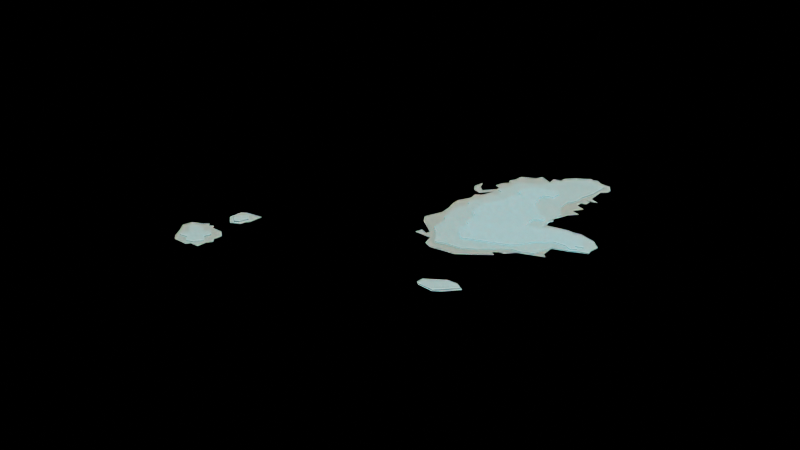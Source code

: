 # Source: glacier15k.blend  (saved by Blender 3.6.11; exported with 4.5.12 LTS)
import bpy
from mathutils import Matrix  # noqa: F401  (used for matrix-valued properties, if any)

bpy.ops.wm.read_factory_settings(use_empty=True)
scene = bpy.context.scene
scene.name = 'Scene'

# ---- collections
col_15k = bpy.data.collections.new('15k'); scene.collection.children.link(col_15k)

# ---- materials (node trees are filled in below, after node groups)
mat_material_002 = bpy.data.materials.new('Material.002')
mat_material_002.use_raytrace_refraction = True
mat_material_002.use_screen_refraction = True
mat_material_002.use_sss_translucency = True
mat_material_002.refraction_depth = 8.6
mat_material_002.thickness_mode = 'SLAB'
mat_material_002.use_thickness_from_shadow = True
mat_material_002.preview_render_type = 'CUBE'

# ---- material node trees
mat_material_002.use_nodes = True; mat_material_002.node_tree.nodes.clear()
_N = mat_material_002.node_tree.nodes; _L = mat_material_002.node_tree.links
n0 = _N.new('ShaderNodeOutputMaterial'); n0.name = 'Material Output'; n0.location = (637, 819)
n1 = _N.new('ShaderNodeBsdfTransparent'); n1.name = 'Transparent BSDF'; n1.location = (55, 822)
n1.inputs[0].default_value = (0.451, 0.8889, 1.0, 1.0)
n2 = _N.new('ShaderNodeMixShader'); n2.name = 'Mix Shader'; n2.location = (296, 801)
n2.inputs[0].default_value = 0.3167
n3 = _N.new('ShaderNodeMixShader'); n3.name = 'Mix Shader.001'; n3.location = (462, 924)
n3.inputs[0].default_value = 1.0
n4 = _N.new('ShaderNodeHueSaturation'); n4.name = 'Hue/Saturation/Value'; n4.location = (168, 1089)
n4.inputs[4].default_value = (0.6066, 0.8, 0.6698, 1.0)
n5 = _N.new('ShaderNodeBsdfPrincipled'); n5.name = 'Principled BSDF'; n5.location = (-30, 663)
n5.distribution = 'GGX'
n5.subsurface_method = 'BURLEY'
n5.inputs[2].default_value = 0.2909
n5.inputs[3].default_value = 4.3
n5.inputs[4].default_value = 0.7
n5.inputs[8].default_value = 1.0
n5.inputs[10].default_value = 1.0
n5.inputs[13].default_value = 0.0
n5.inputs[20].default_value = 0.0
n5.inputs[27].default_value = (0.6247, 1.0, 0.9905, 1.0)
n5.inputs[28].default_value = 0.7
n6 = _N.new('ShaderNodeValue'); n6.name = 'Value'; n6.location = (637, 659)
n6.outputs[0].default_value = 8.6
_L.new(n5.outputs[0], n2.inputs[2])
_L.new(n1.outputs[0], n2.inputs[1])
_L.new(n2.outputs[0], n3.inputs[2])
_L.new(n3.outputs[0], n0.inputs[0])
_L.new(n4.outputs[0], n3.inputs[1])
_L.new(n6.outputs[0], n0.inputs[3])
n0.is_active_output = True

# ---- world
world_world = bpy.data.worlds.new('World'); scene.world = world_world
world_world.use_nodes = True; world_world.node_tree.nodes.clear()
_N = world_world.node_tree.nodes; _L = world_world.node_tree.links
n0 = _N.new('ShaderNodeOutputWorld'); n0.name = 'World Output'; n0.location = (300, 300)
n1 = _N.new('ShaderNodeBackground'); n1.name = 'Background'; n1.location = (10, 300)
n2 = _N.new('ShaderNodeTexSky'); n2.name = 'Sky Texture'; n2.location = (-202, 281)
n2.sun_direction = (-0.6385, 0.1615, 0.7525)
n2.turbidity = 10.0
n2.sun_intensity = 0.5
n2.air_density = 10.0
n2.dust_density = 10.0
n2.ozone_density = 10.0
_L.new(n1.outputs[0], n0.inputs[0])
_L.new(n2.outputs[0], n1.inputs[0])
n0.is_active_output = True
world_world.color = (0.05088, 0.05088, 0.05088)
world_world.use_sun_shadow = False
world_world.sun_shadow_jitter_overblur = 0.0

# ---- meshes
me_plane_044 = bpy.data.meshes.new('Plane.044')
me_plane_044.from_pydata([(0.009314, 0.00534, -0.06432), (0.00796, 0.005708, -0.06432), (0.007351, 0.005583, -0.06432), (0.007097, 0.005731, -0.06432), (0.006771, 0.005704, -0.06432), (0.006857, 0.005431, -0.06432), (0.005518, 0.005404, -0.06432), (0.004954, 0.005418, -0.06432), (0.003757, 0.006051, -0.06432), (0.00926, 0.005629, -0.06432), (0.009643, 0.006227, -0.06432), (0.0104, 0.006011, -0.06432), (0.01097, 0.005878, -0.06432), (0.01134, 0.005834, -0.06432), (0.01191, 0.006427, -0.06432), (0.01178, 0.0071, -0.06432), (0.01149, 0.00743, -0.06432), (0.01059, 0.008208, -0.06432), (0.009795, 0.008562, -0.06432), (0.00957, 0.008671, -0.06432), (0.00969, 0.009041, -0.06432), (0.009948, 0.009157, -0.06432), (0.009852, 0.009495, -0.06432), (0.01019, 0.009535, -0.06432), (0.0107, 0.009899, -0.06432), (0.01129, 0.01002, -0.06432), (0.01099, 0.01042, -0.06432), (0.01158, 0.01065, -0.06432), (0.0113, 0.01107, -0.06432), (0.01151, 0.01135, -0.06432), (0.01178, 0.01125, -0.06432), (0.012, 0.01155, -0.06432), (0.01174, 0.01174, -0.06432), (0.01239, 0.01145, -0.06432), (0.01212, 0.0119, -0.06432), (0.01266, 0.01271, -0.06432), (0.01304, 0.01275, -0.06432), (0.01322, 0.01294, -0.06432), (0.01325, 0.01348, -0.06432), (0.0128, 0.01386, -0.06432), (0.01268, 0.01422, -0.06432), (0.0124, 0.01429, -0.06432), (0.01234, 0.01445, -0.06432), (0.01199, 0.01442, -0.06432), (0.0115, 0.01448, -0.06432), (0.01086, 0.01439, -0.06432), (0.01067, 0.01411, -0.06432), (0.01028, 0.0143, -0.06432), (0.01004, 0.01387, -0.06432), (0.009668, 0.01456, -0.06432), (0.009295, 0.01434, -0.06432), (0.008499, 0.01451, -0.06432), (0.0082, 0.01415, -0.06432), (0.00786, 0.014, -0.06432), (0.007819, 0.01369, -0.06432), (0.007447, 0.0136, -0.06432), (0.007093, 0.01333, -0.06432), (0.007258, 0.01303, -0.06432), (0.007115, 0.01281, -0.06432), (0.006356, 0.01266, -0.06432), (0.00626, 0.01308, -0.06432), (0.006391, 0.01359, -0.06432), (0.005945, 0.0132, -0.06432), (0.005915, 0.01274, -0.06432), (0.006183, 0.01235, -0.06432), (0.007004, 0.01253, -0.06432), (0.006695, 0.01232, -0.06432), (0.006346, 0.01208, -0.06432), (0.005948, 0.01209, -0.06432), (0.005764, 0.01171, -0.06432), (0.00547, 0.01154, -0.06432), (0.005068, 0.01136, -0.06432), (0.004773, 0.01091, -0.06432), (0.004607, 0.01047, -0.06432), (0.004286, 0.009907, -0.06432), (0.003854, 0.009633, -0.06432), (0.003391, 0.009343, -0.06432), (0.003349, 0.008819, -0.06432), (0.003555, 0.008189, -0.06432), (0.003704, 0.00764, -0.06432), (0.003518, 0.00749, -0.06432), (0.003296, 0.007864, -0.06432), (0.002981, 0.007618, -0.06432), (0.003179, 0.007472, -0.06432), (0.00374, 0.007039, -0.06432), (0.003529, 0.006468, -0.06432), (0.003286, 0.002638, -0.06432), (0.003528, 0.002929, -0.06432), (0.003874, 0.002838, -0.06432), (0.004663, 0.002863, -0.06432), (0.005135, 0.00257, -0.06432), (0.005362, 0.002017, -0.06432), (0.004472, 0.001819, -0.06432), (0.003993, 0.001842, -0.06432), (0.003355, 0.002395, -0.06432), (-0.006706, 0.00704, -0.06432), (-0.006579, 0.006564, -0.06432), (-0.006912, 0.006216, -0.06432), (-0.006894, 0.005955, -0.06432), (-0.007238, 0.005826, -0.06432), (-0.007546, 0.00546, -0.06432), (-0.007951, 0.00574, -0.06432), (-0.008194, 0.00567, -0.06432), (-0.008838, 0.006145, -0.06432), (-0.007214, 0.007414, -0.06432), (-0.007207, 0.007658, -0.06432), (-0.007472, 0.007662, -0.06432), (-0.007474, 0.007893, -0.06432), (-0.007809, 0.007853, -0.06432), (-0.008367, 0.007977, -0.06432), (-0.008796, 0.007681, -0.06432), (-0.00881, 0.007195, -0.06432), (-0.008903, 0.006498, -0.06432), (-0.006615, 0.008694, -0.06432), (-0.006121, 0.009209, -0.06432), (-0.0058, 0.009203, -0.06432), (-0.004962, 0.008757, -0.06432), (-0.005468, 0.008174, -0.06432), (-0.005705, 0.008138, -0.06432), (-0.005907, 0.007943, -0.06432), (-0.006471, 0.008033, -0.06432), (0.009314, 0.00534, -0.1286), (0.00796, 0.005708, -0.1286), (0.007351, 0.005583, -0.1286), (0.007097, 0.005731, -0.1286), (0.006771, 0.005704, -0.1286), (0.006857, 0.005431, -0.1286), (0.005518, 0.005404, -0.1286), (0.004954, 0.005418, -0.1286), (0.003757, 0.006051, -0.1286), (0.00926, 0.005629, -0.1286), (0.009643, 0.006227, -0.1286), (0.0104, 0.006011, -0.1286), (0.01097, 0.005878, -0.1286), (0.01134, 0.005834, -0.1286), (0.01191, 0.006427, -0.1286), (0.01178, 0.0071, -0.1286), (0.01149, 0.00743, -0.1286), (0.01059, 0.008208, -0.1286), (0.009795, 0.008562, -0.1286), (0.00957, 0.008671, -0.1286), (0.00969, 0.009041, -0.1286), (0.009948, 0.009157, -0.1286), (0.009852, 0.009495, -0.1286), (0.01019, 0.009535, -0.1286), (0.0107, 0.009899, -0.1286), (0.01129, 0.01002, -0.1286), (0.01099, 0.01042, -0.1286), (0.01158, 0.01065, -0.1286), (0.0113, 0.01107, -0.1286), (0.01151, 0.01135, -0.1286), (0.01178, 0.01125, -0.1286), (0.012, 0.01155, -0.1286), (0.01174, 0.01174, -0.1286), (0.01239, 0.01145, -0.1286), (0.01212, 0.0119, -0.1286), (0.01266, 0.01271, -0.1286), (0.01304, 0.01275, -0.1286), (0.01322, 0.01294, -0.1286), (0.01325, 0.01348, -0.1286), (0.0128, 0.01386, -0.1286), (0.01268, 0.01422, -0.1286), (0.0124, 0.01429, -0.1286), (0.01234, 0.01445, -0.1286), (0.01199, 0.01442, -0.1286), (0.0115, 0.01448, -0.1286), (0.01086, 0.01439, -0.1286), (0.01067, 0.01411, -0.1286), (0.01028, 0.0143, -0.1286), (0.01004, 0.01387, -0.1286), (0.009668, 0.01456, -0.1286), (0.009295, 0.01434, -0.1286), (0.008499, 0.01451, -0.1286), (0.0082, 0.01415, -0.1286), (0.00786, 0.014, -0.1286), (0.007819, 0.01369, -0.1286), (0.007447, 0.0136, -0.1286), (0.007093, 0.01333, -0.1286), (0.007258, 0.01303, -0.1286), (0.007115, 0.01281, -0.1286), (0.006356, 0.01266, -0.1286), (0.00626, 0.01308, -0.1286), (0.006391, 0.01359, -0.1286), (0.005945, 0.0132, -0.1286), (0.005915, 0.01274, -0.1286), (0.006183, 0.01235, -0.1286), (0.007004, 0.01253, -0.1286), (0.006695, 0.01232, -0.1286), (0.006346, 0.01208, -0.1286), (0.005948, 0.01209, -0.1286), (0.005764, 0.01171, -0.1286), (0.00547, 0.01154, -0.1286), (0.005068, 0.01136, -0.1286), (0.004773, 0.01091, -0.1286), (0.004607, 0.01047, -0.1286), (0.004286, 0.009907, -0.1286), (0.003854, 0.009633, -0.1286), (0.003391, 0.009343, -0.1286), (0.003349, 0.008819, -0.1286), (0.003555, 0.008189, -0.1286), (0.003704, 0.00764, -0.1286), (0.003518, 0.00749, -0.1286), (0.003296, 0.007864, -0.1286), (0.002981, 0.007618, -0.1286), (0.003179, 0.007472, -0.1286), (0.00374, 0.007039, -0.1286), (0.003529, 0.006468, -0.1286), (0.003286, 0.002638, -0.1286), (0.003528, 0.002929, -0.1286), (0.003874, 0.002838, -0.1286), (0.004663, 0.002863, -0.1286), (0.005135, 0.00257, -0.1286), (0.005362, 0.002017, -0.1286), (0.004472, 0.001819, -0.1286), (0.003993, 0.001842, -0.1286), (0.003355, 0.002395, -0.1286), (-0.006706, 0.00704, -0.1286), (-0.006579, 0.006564, -0.1286), (-0.006912, 0.006216, -0.1286), (-0.006894, 0.005955, -0.1286), (-0.007238, 0.005826, -0.1286), (-0.007546, 0.00546, -0.1286), (-0.007951, 0.00574, -0.1286), (-0.008194, 0.00567, -0.1286), (-0.008838, 0.006145, -0.1286), (-0.007214, 0.007414, -0.1286), (-0.007207, 0.007658, -0.1286), (-0.007472, 0.007662, -0.1286), (-0.007474, 0.007893, -0.1286), (-0.007809, 0.007853, -0.1286), (-0.008367, 0.007977, -0.1286), (-0.008796, 0.007681, -0.1286), (-0.00881, 0.007195, -0.1286), (-0.008903, 0.006498, -0.1286), (-0.006615, 0.008694, -0.1286), (-0.006121, 0.009209, -0.1286), (-0.0058, 0.009203, -0.1286), (-0.004962, 0.008757, -0.1286), (-0.005468, 0.008174, -0.1286), (-0.005705, 0.008138, -0.1286), (-0.005907, 0.007943, -0.1286), (-0.006471, 0.008033, -0.1286)], [], [(6, 84, 7), (9, 1, 0), (4, 84, 6), (7, 84, 8), (1, 3, 2), (57, 48, 54), (4, 6, 5), (8, 84, 85), (83, 81, 82), (4, 79, 84), (84, 80, 83), (3, 74, 4), (84, 79, 80), (83, 80, 81), (10, 1, 9), (1, 19, 3), (4, 74, 79), (12, 16, 11), (11, 17, 10), (12, 15, 16), (10, 19, 1), (3, 19, 74), (78, 75, 77), (77, 75, 76), (79, 74, 78), (13, 14, 12), (15, 12, 14), (17, 11, 16), (18, 10, 17), (78, 74, 75), (19, 10, 18), (73, 70, 72), (72, 70, 71), (74, 19, 73), (69, 67, 68), (73, 69, 70), (20, 69, 19), (19, 69, 73), (22, 20, 21), (24, 22, 23), (26, 24, 25), (28, 26, 27), (31, 32, 30), (30, 32, 29), (28, 65, 26), (26, 22, 24), (26, 65, 22), (32, 48, 29), (29, 48, 28), (34, 32, 33), (37, 35, 36), (35, 32, 34), (22, 67, 20), (69, 20, 67), (67, 22, 66), (66, 22, 65), (65, 59, 64), (64, 59, 63), (63, 60, 62), (62, 60, 61), (63, 59, 60), (28, 57, 65), (65, 58, 59), (57, 55, 56), (65, 57, 58), (35, 46, 32), (28, 48, 57), (38, 35, 37), (41, 39, 40), (39, 35, 38), (57, 54, 55), (54, 52, 53), (52, 50, 51), (50, 48, 49), (48, 46, 47), (46, 44, 45), (43, 41, 42), (46, 35, 44), (44, 35, 43), (52, 54, 50), (50, 54, 48), (48, 32, 46), (43, 39, 41), (39, 43, 35), (86, 88, 87), (89, 92, 90), (93, 88, 94), (94, 88, 86), (89, 88, 92), (90, 92, 91), (92, 88, 93), (108, 106, 107), (106, 104, 105), (97, 99, 98), (106, 111, 104), (104, 97, 95), (112, 101, 111), (95, 97, 96), (104, 101, 97), (97, 101, 99), (99, 101, 100), (101, 103, 102), (108, 111, 106), (104, 111, 101), (110, 111, 109), (109, 111, 108), (103, 101, 112), (115, 118, 117), (113, 118, 114), (118, 120, 119), (114, 118, 115), (120, 118, 113), (115, 117, 116), (127, 128, 205), (130, 121, 122), (125, 127, 205), (128, 129, 205), (122, 123, 124), (178, 175, 169), (125, 126, 127), (129, 206, 205), (204, 203, 202), (125, 205, 200), (205, 204, 201), (124, 125, 195), (205, 201, 200), (204, 202, 201), (131, 130, 122), (122, 124, 140), (125, 200, 195), (133, 132, 137), (132, 131, 138), (133, 137, 136), (131, 122, 140), (124, 195, 140), (199, 198, 196), (198, 197, 196), (200, 199, 195), (134, 133, 135), (136, 135, 133), (138, 137, 132), (139, 138, 131), (199, 196, 195), (140, 139, 131), (194, 193, 191), (193, 192, 191), (195, 194, 140), (190, 189, 188), (194, 191, 190), (141, 140, 190), (140, 194, 190), (143, 142, 141), (145, 144, 143), (147, 146, 145), (149, 148, 147), (152, 151, 153), (151, 150, 153), (149, 147, 186), (147, 145, 143), (147, 143, 186), (153, 150, 169), (150, 149, 169), (155, 154, 153), (158, 157, 156), (156, 155, 153), (143, 141, 188), (190, 188, 141), (188, 187, 143), (187, 186, 143), (186, 185, 180), (185, 184, 180), (184, 183, 181), (183, 182, 181), (184, 181, 180), (149, 186, 178), (186, 180, 179), (178, 177, 176), (186, 179, 178), (156, 153, 167), (149, 178, 169), (159, 158, 156), (162, 161, 160), (160, 159, 156), (178, 176, 175), (175, 174, 173), (173, 172, 171), (171, 170, 169), (169, 168, 167), (167, 166, 165), (164, 163, 162), (167, 165, 156), (165, 164, 156), (173, 171, 175), (171, 169, 175), (169, 167, 153), (164, 162, 160), (160, 156, 164), (207, 208, 209), (210, 211, 213), (214, 215, 209), (215, 207, 209), (210, 213, 209), (211, 212, 213), (213, 214, 209), (229, 228, 227), (227, 226, 225), (218, 219, 220), (227, 225, 232), (225, 216, 218), (233, 232, 222), (216, 217, 218), (225, 218, 222), (218, 220, 222), (220, 221, 222), (222, 223, 224), (229, 227, 232), (225, 222, 232), (231, 230, 232), (230, 229, 232), (224, 233, 222), (236, 238, 239), (234, 235, 239), (239, 240, 241), (235, 236, 239), (241, 234, 239), (236, 237, 238), (79, 78, 199, 200), (86, 87, 208, 207), (28, 27, 148, 149), (80, 79, 200, 201), (29, 28, 149, 150), (81, 80, 201, 202), (88, 89, 210, 209), (30, 29, 150, 151), (82, 81, 202, 203), (106, 105, 226, 227), (31, 30, 151, 152), (83, 82, 203, 204), (105, 104, 225, 226), (32, 31, 152, 153), (84, 83, 204, 205), (96, 97, 218, 217), (33, 32, 153, 154), (85, 84, 205, 206), (97, 98, 219, 218), (34, 33, 154, 155), (8, 85, 206, 129), (101, 102, 223, 222), (35, 34, 155, 156), (102, 103, 224, 223), (36, 35, 156, 157), (110, 109, 230, 231), (37, 36, 157, 158), (107, 106, 227, 228), (38, 37, 158, 159), (104, 95, 216, 225), (39, 38, 159, 160), (100, 101, 222, 221), (40, 39, 160, 161), (109, 108, 229, 230), (41, 40, 161, 162), (98, 99, 220, 219), (42, 41, 162, 163), (108, 107, 228, 229), (43, 42, 163, 164), (99, 100, 221, 220), (44, 43, 164, 165), (95, 96, 217, 216), (45, 44, 165, 166), (111, 110, 231, 232), (46, 45, 166, 167), (112, 111, 232, 233), (47, 46, 167, 168), (103, 112, 233, 224), (48, 47, 168, 169), (49, 48, 169, 170), (50, 49, 170, 171), (51, 50, 171, 172), (52, 51, 172, 173), (11, 10, 131, 132), (53, 52, 173, 174), (10, 9, 130, 131), (54, 53, 174, 175), (1, 2, 123, 122), (55, 54, 175, 176), (2, 3, 124, 123), (56, 55, 176, 177), (6, 7, 128, 127), (57, 56, 177, 178), (7, 8, 129, 128), (58, 57, 178, 179), (15, 14, 135, 136), (59, 58, 179, 180), (12, 11, 132, 133), (60, 59, 180, 181), (9, 0, 121, 130), (61, 60, 181, 182), (5, 6, 127, 126), (62, 61, 182, 183), (14, 13, 134, 135), (63, 62, 183, 184), (3, 4, 125, 124), (64, 63, 184, 185), (13, 12, 133, 134), (65, 64, 185, 186), (4, 5, 126, 125), (113, 114, 235, 234), (66, 65, 186, 187), (0, 1, 122, 121), (114, 115, 236, 235), (67, 66, 187, 188), (16, 15, 136, 137), (118, 119, 240, 239), (68, 67, 188, 189), (17, 16, 137, 138), (119, 120, 241, 240), (69, 68, 189, 190), (89, 90, 211, 210), (18, 17, 138, 139), (70, 69, 190, 191), (19, 18, 139, 140), (71, 70, 191, 192), (92, 93, 214, 213), (20, 19, 140, 141), (117, 118, 239, 238), (72, 71, 192, 193), (93, 94, 215, 214), (21, 20, 141, 142), (115, 116, 237, 236), (73, 72, 193, 194), (94, 86, 207, 215), (22, 21, 142, 143), (74, 73, 194, 195), (87, 88, 209, 208), (23, 22, 143, 144), (116, 117, 238, 237), (75, 74, 195, 196), (24, 23, 144, 145), (120, 113, 234, 241), (76, 75, 196, 197), (91, 92, 213, 212), (25, 24, 145, 146), (77, 76, 197, 198), (26, 25, 146, 147), (78, 77, 198, 199), (90, 91, 212, 211), (27, 26, 147, 148)])
_uv = me_plane_044.uv_layers.new(name='UVMap')
_uv.uv.foreach_set('vector', [0.0, 0.0, 0.0, 0.0, 0.0, 0.0, 0.0, 0.0, 0.0, 0.0, 0.0, 0.0, 0.0, 0.0, 0.0, 0.0, 0.0, 0.0, 0.0, 0.0, 0.0, 0.0, 0.0, 0.0, 0.0, 0.0, 0.0, 0.0, 0.0, 0.0, 0.0, 0.0, 0.0, 0.0, 0.0, 0.0, 0.0, 0.0, 0.0, 0.0, 0.0, 0.0, 0.0, 0.0, 0.0, 0.0, 0.0, 0.0, 0.0, 0.0, 0.0, 0.0, 0.0, 0.0, 0.0, 0.0, 0.0, 0.0, 0.0, 0.0, 0.0, 0.0, 0.0, 0.0, 0.0, 0.0, 0.0, 0.0, 0.0, 0.0, 0.0, 0.0, 0.0, 0.0, 0.0, 0.0, 0.0, 0.0, 0.0, 0.0, 0.0, 0.0, 0.0, 0.0, 0.0, 0.0, 0.0, 0.0, 0.0, 0.0, 0.0, 0.0, 0.0, 0.0, 0.0, 0.0, 0.0, 0.0, 0.0, 0.0, 0.0, 0.0, 0.0, 0.0, 0.0, 0.0, 0.0, 0.0, 0.0, 0.0, 0.0, 0.0, 0.0, 0.0, 0.0, 0.0, 0.0, 0.0, 0.0, 0.0, 0.0, 0.0, 0.0, 0.0, 0.0, 0.0, 0.0, 0.0, 0.0, 0.0, 0.0, 0.0, 0.0, 0.0, 0.0, 0.0, 0.0, 0.0, 0.0, 0.0, 0.0, 0.0, 0.0, 0.0, 0.0, 0.0, 0.0, 0.0, 0.0, 0.0, 0.0, 0.0, 0.0, 0.0, 0.0, 0.0, 0.0, 0.0, 0.0, 0.0, 0.0, 0.0, 0.0, 0.0, 0.0, 0.0, 0.0, 0.0, 0.0, 0.0, 0.0, 0.0, 0.0, 0.0, 0.0, 0.0, 0.0, 0.0, 0.0, 0.0, 0.0, 0.0, 0.0, 0.0, 0.0, 0.0, 0.0, 0.0, 0.0, 0.0, 0.0, 0.0, 0.0, 0.0, 0.0, 0.0, 0.0, 0.0, 0.0, 0.0, 0.0, 0.0, 0.0, 0.0, 0.0, 0.0, 0.0, 0.0, 0.0, 0.0, 0.0, 0.0, 0.0, 0.0, 0.0, 0.0, 0.0, 0.0, 0.0, 0.0, 0.0, 0.0, 0.0, 0.0, 0.0, 0.0, 0.0, 0.0, 0.0, 0.0, 0.0, 0.0, 0.0, 0.0, 0.0, 0.0, 0.0, 0.0, 0.0, 0.0, 0.0, 0.0, 0.0, 0.0, 0.0, 0.0, 0.0, 0.0, 0.0, 0.0, 0.0, 0.0, 0.0, 0.0, 0.0, 0.0, 0.0, 0.0, 0.0, 0.0, 0.0, 0.0, 0.0, 0.0, 0.0, 0.0, 0.0, 0.0, 0.0, 0.0, 0.0, 0.0, 0.0, 0.0, 0.0, 0.0, 0.0, 0.0, 0.0, 0.0, 0.0, 0.0, 0.0, 0.0, 0.0, 0.0, 0.0, 0.0, 0.0, 0.0, 0.0, 0.0, 0.0, 0.0, 0.0, 0.0, 0.0, 0.0, 0.0, 0.0, 0.0, 0.0, 0.0, 0.0, 0.0, 0.0, 0.0, 0.0, 0.0, 0.0, 0.0, 0.0, 0.0, 0.0, 0.0, 0.0, 0.0, 0.0, 0.0, 0.0, 0.0, 0.0, 0.0, 0.0, 0.0, 0.0, 0.0, 0.0, 0.0, 0.0, 0.0, 0.0, 0.0, 0.0, 0.0, 0.0, 0.0, 0.0, 0.0, 0.0, 0.0, 0.0, 0.0, 0.0, 0.0, 0.0, 0.0, 0.0, 0.0, 0.0, 0.0, 0.0, 0.0, 0.0, 0.0, 0.0, 0.0, 0.0, 0.0, 0.0, 0.0, 0.0, 0.0, 0.0, 0.0, 0.0, 0.0, 0.0, 0.0, 0.0, 0.0, 0.0, 0.0, 0.0, 0.0, 0.0, 0.0, 0.0, 0.0, 0.0, 0.0, 0.0, 0.0, 0.0, 0.0, 0.0, 0.0, 0.0, 0.0, 0.0, 0.0, 0.0, 0.0, 0.0, 0.0, 0.0, 0.0, 0.0, 0.0, 0.0, 0.0, 0.0, 0.0, 0.0, 0.0, 0.0, 0.0, 0.0, 0.0, 0.0, 0.0, 0.0, 0.0, 0.0, 0.0, 0.0, 0.0, 0.0, 0.0, 0.0, 0.0, 0.0, 0.0, 0.0, 0.0, 0.0, 0.0, 0.0, 0.0, 0.0, 0.0, 0.0, 0.0, 0.0, 0.0, 0.0, 0.0, 0.0, 0.0, 0.0, 0.0, 0.0, 0.0, 0.0, 0.0, 0.0, 0.0, 0.0, 0.0, 0.0, 0.0, 0.0, 0.0, 0.0, 0.0, 0.0, 0.0, 0.0, 0.0, 0.0, 0.0, 0.0, 0.0, 0.0, 0.0, 0.0, 0.0, 0.0, 0.0, 0.0, 0.0, 0.0, 0.0, 0.0, 0.0, 0.0, 0.0, 0.0, 0.0, 0.0, 0.0, 0.0, 0.0, 0.0, 0.0, 0.0, 0.0, 0.0, 0.0, 0.0, 0.0, 0.0, 0.0, 0.0, 0.0, 0.0, 0.0, 0.0, 0.0, 0.0, 0.0, 0.0, 0.0, 0.0, 0.0, 0.0, 0.0, 0.0, 0.0, 0.0, 0.0, 0.0, 0.0, 0.0, 0.0, 0.0, 0.0, 0.0, 0.0, 0.0, 0.0, 0.0, 0.0, 0.0, 0.0, 0.0, 0.0, 0.0, 0.0, 0.0, 0.0, 0.0, 0.0, 0.0, 0.0, 0.0, 0.0, 0.0, 0.0, 0.0, 0.0, 0.0, 0.0, 0.0, 0.0, 0.0, 0.0, 0.0, 0.0, 0.0, 0.0, 0.0, 0.0, 0.0, 0.0, 0.0, 0.0, 0.0, 0.0, 0.0, 0.0, 0.0, 0.0, 0.0, 0.0, 0.0, 0.0, 0.0, 0.0, 0.0, 0.0, 0.0, 0.0, 0.0, 0.0, 0.0, 0.0, 0.0, 0.0, 0.0, 0.0, 0.0, 0.0, 0.0, 0.0, 0.0, 0.0, 0.0, 0.0, 0.0, 0.0, 0.0, 0.0, 0.0, 0.0, 0.0, 0.0, 0.0, 0.0, 0.0, 0.0, 0.0, 0.0, 0.0, 0.0, 0.0, 0.0, 0.0, 0.0, 0.0, 0.0, 0.0, 0.0, 0.0, 0.0, 0.0, 0.0, 0.0, 0.0, 0.0, 0.0, 0.0, 0.0, 0.0, 0.0, 0.0, 0.0, 0.0, 0.0, 0.0, 0.0, 0.0, 0.0, 0.0, 0.0, 0.0, 0.0, 0.0, 0.0, 0.0, 0.0, 0.0, 0.0, 0.0, 0.0, 0.0, 0.0, 0.0, 0.0, 0.0, 0.0, 0.0, 0.0, 0.0, 0.0, 0.0, 0.0, 0.0, 0.0, 0.0, 0.0, 0.0, 0.0, 0.0, 0.0, 0.0, 0.0, 0.0, 0.0, 0.0, 0.0, 0.0, 0.0, 0.0, 0.0, 0.0, 0.0, 0.0, 0.0, 0.0, 0.0, 0.0, 0.0, 0.0, 0.0, 0.0, 0.0, 0.0, 0.0, 0.0, 0.0, 0.0, 0.0, 0.0, 0.0, 0.0, 0.0, 0.0, 0.0, 0.0, 0.0, 0.0, 0.0, 0.0, 0.0, 0.0, 0.0, 0.0, 0.0, 0.0, 0.0, 0.0, 0.0, 0.0, 0.0, 0.0, 0.0, 0.0, 0.0, 0.0, 0.0, 0.0, 0.0, 0.0, 0.0, 0.0, 0.0, 0.0, 0.0, 0.0, 0.0, 0.0, 0.0, 0.0, 0.0, 0.0, 0.0, 0.0, 0.0, 0.0, 0.0, 0.0, 0.0, 0.0, 0.0, 0.0, 0.0, 0.0, 0.0, 0.0, 0.0, 0.0, 0.0, 0.0, 0.0, 0.0, 0.0, 0.0, 0.0, 0.0, 0.0, 0.0, 0.0, 0.0, 0.0, 0.0, 0.0, 0.0, 0.0, 0.0, 0.0, 0.0, 0.0, 0.0, 0.0, 0.0, 0.0, 0.0, 0.0, 0.0, 0.0, 0.0, 0.0, 0.0, 0.0, 0.0, 0.0, 0.0, 0.0, 0.0, 0.0, 0.0, 0.0, 0.0, 0.0, 0.0, 0.0, 0.0, 0.0, 0.0, 0.0, 0.0, 0.0, 0.0, 0.0, 0.0, 0.0, 0.0, 0.0, 0.0, 0.0, 0.0, 0.0, 0.0, 0.0, 0.0, 0.0, 0.0, 0.0, 0.0, 0.0, 0.0, 0.0, 0.0, 0.0, 0.0, 0.0, 0.0, 0.0, 0.0, 0.0, 0.0, 0.0, 0.0, 0.0, 0.0, 0.0, 0.0, 0.0, 0.0, 0.0, 0.0, 0.0, 0.0, 0.0, 0.0, 0.0, 0.0, 0.0, 0.0, 0.0, 0.0, 0.0, 0.0, 0.0, 0.0, 0.0, 0.0, 0.0, 0.0, 0.0, 0.0, 0.0, 0.0, 0.0, 0.0, 0.0, 0.0, 0.0, 0.0, 0.0, 0.0, 0.0, 0.0, 0.0, 0.0, 0.0, 0.0, 0.0, 0.0, 0.0, 0.0, 0.0, 0.0, 0.0, 0.0, 0.0, 0.0, 0.0, 0.0, 0.0, 0.0, 0.0, 0.0, 0.0, 0.0, 0.0, 0.0, 0.0, 0.0, 0.0, 0.0, 0.0, 0.0, 0.0, 0.0, 0.0, 0.0, 0.0, 0.0, 0.0, 0.0, 0.0, 0.0, 0.0, 0.0, 0.0, 0.0, 0.0, 0.0, 0.0, 0.0, 0.0, 0.0, 0.0, 0.0, 0.0, 0.0, 0.0, 0.0, 0.0, 0.0, 0.0, 0.0, 0.0, 0.0, 0.0, 0.0, 0.0, 0.0, 0.0, 0.0, 0.0, 0.0, 0.0, 0.0, 0.0, 0.0, 0.0, 0.0, 0.0, 0.0, 0.0, 0.0, 0.0, 0.0, 0.0, 0.0, 0.0, 0.0, 0.0, 0.0, 0.0, 0.0, 0.0, 0.0, 0.0, 0.0, 0.0, 0.0, 0.0, 0.0, 0.0, 0.0, 0.0, 0.0, 0.0, 0.0, 0.0, 0.0, 0.0, 0.0, 0.0, 0.0, 0.0, 0.0, 0.0, 0.0, 0.0, 0.0, 0.0, 0.0, 0.0, 0.0, 0.0, 0.0, 0.0, 0.0, 0.0, 0.0, 0.0, 0.0, 0.0, 0.0, 0.0, 0.0, 0.0, 0.0, 0.0, 0.0, 0.0, 0.0, 0.0, 0.0, 0.0, 0.0, 0.0, 0.0, 0.0, 0.0, 0.0, 0.0, 0.0, 0.0, 0.0, 0.0, 0.0, 0.0, 0.0, 0.0, 0.0, 0.0, 0.0, 0.0, 0.0, 0.0, 0.0, 0.0, 0.0, 0.0, 0.0, 0.0, 0.0, 0.0, 0.0, 0.0, 0.0, 0.0, 0.0, 0.0, 0.0, 0.0, 0.0, 0.0, 0.0, 0.0, 0.0, 0.0, 0.0, 0.0, 0.0, 0.0, 0.0, 0.0, 0.0, 0.0, 0.0, 0.0, 0.0, 0.0, 0.0, 0.0, 0.0, 0.0, 0.0, 0.0, 0.0, 0.0, 0.0, 0.0, 0.0, 0.0, 0.0, 0.0, 0.0, 0.0, 0.0, 0.0, 0.0, 0.0, 0.0, 0.0, 0.0, 0.0, 0.0, 0.0, 0.0, 0.0, 0.0, 0.0, 0.0, 0.0, 0.0, 0.0, 0.0, 0.0, 0.0, 0.0, 0.0, 0.0, 0.0, 0.0, 0.0, 0.0, 0.0, 0.0, 0.0, 0.0, 0.0, 0.0, 0.0, 0.0, 0.0, 0.0, 0.0, 0.0, 0.0, 0.0, 0.0, 0.0, 0.0, 0.0, 0.0, 0.0, 0.0, 0.0, 0.0, 0.0, 0.0, 0.0, 0.0, 0.0, 0.0, 0.0, 0.0, 0.0, 0.0, 0.0, 0.0, 0.0, 0.0, 0.0, 0.0, 0.0, 0.0, 0.0, 0.0, 0.0, 0.0, 0.0, 0.0, 0.0, 0.0, 0.0, 0.0, 0.0, 0.0, 0.0, 0.0, 0.0, 0.0, 0.0, 0.0, 0.0, 0.0, 0.0, 0.0, 0.0, 0.0, 0.0, 0.0, 0.0, 0.0, 0.0, 0.0, 0.0, 0.0, 0.0, 0.0, 0.0, 0.0, 0.0, 0.0, 0.0, 0.0, 0.0, 0.0, 0.0, 0.0, 0.0, 0.0, 0.0, 0.0, 0.0, 0.0, 0.0, 0.0, 0.0, 0.0, 0.0, 0.0, 0.0, 0.0, 0.0, 0.0, 0.0, 0.0, 0.0, 0.0, 0.0, 0.0, 0.0, 0.0, 0.0, 0.0, 0.0, 0.0, 0.0, 0.0, 0.0, 0.0, 0.0, 0.0, 0.0, 0.0, 0.0, 0.0, 0.0, 0.0, 0.0, 0.0, 0.0, 0.0, 0.0, 0.0, 0.0, 0.0, 0.0, 0.0, 0.0, 0.0, 0.0, 0.0, 0.0, 0.0, 0.0, 0.0, 0.0, 0.0, 0.0, 0.0, 0.0, 0.0, 0.0, 0.0, 0.0, 0.0, 0.0, 0.0, 0.0, 0.0, 0.0, 0.0, 0.0, 0.0, 0.0, 0.0, 0.0, 0.0, 0.0, 0.0, 0.0, 0.0, 0.0, 0.0, 0.0, 0.0, 0.0, 0.0, 0.0, 0.0, 0.0, 0.0, 0.0, 0.0, 0.0, 0.0, 0.0, 0.0, 0.0, 0.0, 0.0, 0.0, 0.0, 0.0, 0.0, 0.0, 0.0, 0.0, 0.0, 0.0, 0.0, 0.0, 0.0, 0.0, 0.0, 0.0, 0.0, 0.0, 0.0, 0.0, 0.0, 0.0, 0.0, 0.0, 0.0, 0.0, 0.0, 0.0, 0.0, 0.0, 0.0, 0.0, 0.0, 0.0, 0.0, 0.0, 0.0, 0.0, 0.0, 0.0, 0.0, 0.0, 0.0, 0.0, 0.0, 0.0, 0.0, 0.0, 0.0, 0.0, 0.0, 0.0, 0.0, 0.0, 0.0, 0.0, 0.0, 0.0, 0.0, 0.0, 0.0, 0.0, 0.0, 0.0, 0.0, 0.0, 0.0, 0.0, 0.0, 0.0, 0.0, 0.0, 0.0, 0.0, 0.0, 0.0, 0.0, 0.0, 0.0, 0.0, 0.0, 0.0, 0.0, 0.0, 0.0, 0.0, 0.0, 0.0, 0.0, 0.0, 0.0, 0.0, 0.0, 0.0, 0.0, 0.0, 0.0, 0.0, 0.0, 0.0, 0.0, 0.0, 0.0, 0.0, 0.0, 0.0, 0.0, 0.0, 0.0, 0.0, 0.0, 0.0, 0.0, 0.0, 0.0, 0.0, 0.0, 0.0, 0.0, 0.0, 0.0, 0.0, 0.0, 0.0, 0.0, 0.0, 0.0, 0.0, 0.0, 0.0, 0.0, 0.0, 0.0, 0.0, 0.0, 0.0, 0.0, 0.0, 0.0, 0.0, 0.0, 0.0, 0.0, 0.0, 0.0, 0.0, 0.0, 0.0, 0.0, 0.0, 0.0, 0.0, 0.0, 0.0, 0.0, 0.0, 0.0, 0.0, 0.0, 0.0, 0.0, 0.0, 0.0, 0.0, 0.0, 0.0, 0.0, 0.0, 0.0, 0.0, 0.0, 0.0, 0.0, 0.0, 0.0, 0.0, 0.0, 0.0, 0.0, 0.0, 0.0, 0.0, 0.0, 0.0, 0.0, 0.0, 0.0, 0.0, 0.0, 0.0, 0.0, 0.0, 0.0, 0.0, 0.0, 0.0, 0.0, 0.0, 0.0, 0.0, 0.0, 0.0, 0.0, 0.0, 0.0, 0.0, 0.0, 0.0, 0.0, 0.0, 0.0, 0.0, 0.0, 0.0, 0.0, 0.0, 0.0, 0.0, 0.0, 0.0, 0.0, 0.0, 0.0, 0.0, 0.0, 0.0, 0.0, 0.0, 0.0, 0.0, 0.0, 0.0, 0.0, 0.0, 0.0, 0.0, 0.0, 0.0, 0.0, 0.0, 0.0, 0.0, 0.0, 0.0, 0.0, 0.0, 0.0, 0.0, 0.0, 0.0, 0.0, 0.0, 0.0, 0.0, 0.0, 0.0, 0.0, 0.0, 0.0, 0.0, 0.0, 0.0, 0.0, 0.0, 0.0, 0.0, 0.0, 0.0, 0.0, 0.0, 0.0, 0.0, 0.0, 0.0, 0.0, 0.0, 0.0, 0.0, 0.0, 0.0, 0.0, 0.0, 0.0, 0.0, 0.0, 0.0, 0.0, 0.0, 0.0, 0.0, 0.0, 0.0, 0.0, 0.0, 0.0, 0.0, 0.0, 0.0, 0.0, 0.0, 0.0, 0.0, 0.0, 0.0, 0.0, 0.0, 0.0, 0.0, 0.0, 0.0, 0.0, 0.0, 0.0, 0.0, 0.0, 0.0, 0.0, 0.0, 0.0, 0.0, 0.0, 0.0, 0.0, 0.0, 0.0, 0.0, 0.0, 0.0, 0.0, 0.0, 0.0, 0.0, 0.0, 0.0, 0.0, 0.0, 0.0, 0.0, 0.0, 0.0, 0.0, 0.0, 0.0, 0.0, 0.0, 0.0, 0.0, 0.0, 0.0, 0.0, 0.0, 0.0, 0.0, 0.0, 0.0, 0.0, 0.0, 0.0, 0.0, 0.0, 0.0, 0.0, 0.0, 0.0, 0.0, 0.0, 0.0, 0.0, 0.0, 0.0, 0.0, 0.0, 0.0, 0.0, 0.0, 0.0, 0.0, 0.0, 0.0, 0.0, 0.0, 0.0, 0.0, 0.0, 0.0, 0.0, 0.0, 0.0, 0.0, 0.0, 0.0, 0.0, 0.0, 0.0, 0.0, 0.0, 0.0, 0.0, 0.0, 0.0, 0.0, 0.0, 0.0, 0.0, 0.0, 0.0, 0.0, 0.0, 0.0, 0.0, 0.0, 0.0, 0.0, 0.0, 0.0, 0.0, 0.0, 0.0, 0.0, 0.0, 0.0, 0.0, 0.0, 0.0, 0.0, 0.0, 0.0, 0.0, 0.0, 0.0, 0.0, 0.0, 0.0, 0.0, 0.0, 0.0, 0.0, 0.0, 0.0, 0.0, 0.0, 0.0, 0.0, 0.0, 0.0, 0.0, 0.0, 0.0, 0.0, 0.0, 0.0, 0.0, 0.0, 0.0, 0.0, 0.0, 0.0, 0.0, 0.0, 0.0, 0.0, 0.0, 0.0, 0.0, 0.0, 0.0, 0.0, 0.0, 0.0, 0.0, 0.0, 0.0, 0.0, 0.0, 0.0, 0.0, 0.0, 0.0, 0.0, 0.0, 0.0, 0.0, 0.0, 0.0, 0.0, 0.0, 0.0, 0.0, 0.0, 0.0, 0.0, 0.0, 0.0, 0.0, 0.0, 0.0, 0.0, 0.0, 0.0, 0.0, 0.0, 0.0, 0.0, 0.0, 0.0, 0.0, 0.0, 0.0, 0.0, 0.0, 0.0, 0.0, 0.0, 0.0, 0.0, 0.0, 0.0, 0.0, 0.0, 0.0, 0.0, 0.0, 0.0, 0.0, 0.0, 0.0, 0.0, 0.0, 0.0, 0.0, 0.0, 0.0, 0.0, 0.0, 0.0, 0.0, 0.0, 0.0, 0.0, 0.0, 0.0, 0.0, 0.0, 0.0, 0.0, 0.0, 0.0, 0.0, 0.0, 0.0, 0.0, 0.0, 0.0, 0.0, 0.0, 0.0, 0.0, 0.0, 0.0, 0.0, 0.0, 0.0, 0.0, 0.0, 0.0, 0.0, 0.0, 0.0, 0.0, 0.0, 0.0, 0.0, 0.0, 0.0, 0.0, 0.0, 0.0, 0.0, 0.0, 0.0, 0.0, 0.0, 0.0, 0.0, 0.0, 0.0, 0.0, 0.0, 0.0, 0.0, 0.0, 0.0, 0.0, 0.0, 0.0, 0.0, 0.0, 0.0, 0.0, 0.0, 0.0, 0.0, 0.0, 0.0, 0.0, 0.0, 0.0, 0.0, 0.0, 0.0, 0.0, 0.0, 0.0, 0.0, 0.0, 0.0, 0.0, 0.0, 0.0, 0.0, 0.0, 0.0, 0.0, 0.0, 0.0, 0.0, 0.0, 0.0, 0.0, 0.0, 0.0, 0.0, 0.0, 0.0, 0.0, 0.0, 0.0, 0.0, 0.0, 0.0, 0.0, 0.0, 0.0, 0.0, 0.0, 0.0, 0.0, 0.0, 0.0, 0.0, 0.0, 0.0, 0.0, 0.0, 0.0, 0.0, 0.0, 0.0, 0.0, 0.0, 0.0, 0.0, 0.0, 0.0, 0.0, 0.0, 0.0, 0.0, 0.0, 0.0, 0.0, 0.0, 0.0, 0.0, 0.0, 0.0, 0.0, 0.0, 0.0, 0.0, 0.0, 0.0, 0.0, 0.0, 0.0, 0.0, 0.0, 0.0, 0.0, 0.0, 0.0, 0.0, 0.0, 0.0, 0.0, 0.0, 0.0, 0.0, 0.0, 0.0, 0.0, 0.0, 0.0, 0.0, 0.0, 0.0, 0.0, 0.0, 0.0, 0.0, 0.0, 0.0, 0.0, 0.0, 0.0, 0.0, 0.0, 0.0, 0.0, 0.0, 0.0, 0.0, 0.0, 0.0, 0.0, 0.0, 0.0, 0.0, 0.0, 0.0, 0.0, 0.0, 0.0, 0.0, 0.0, 0.0, 0.0, 0.0, 0.0, 0.0, 0.0, 0.0, 0.0, 0.0, 0.0, 0.0, 0.0, 0.0, 0.0, 0.0, 0.0, 0.0, 0.0, 0.0, 0.0, 0.0, 0.0, 0.0, 0.0, 0.0, 0.0, 0.0, 0.0, 0.0, 0.0, 0.0, 0.0, 0.0, 0.0, 0.0, 0.0, 0.0, 0.0, 0.0, 0.0, 0.0, 0.0, 0.0, 0.0, 0.0, 0.0, 0.0, 0.0, 0.0, 0.0, 0.0, 0.0, 0.0, 0.0, 0.0, 0.0, 0.0, 0.0, 0.0, 0.0, 0.0, 0.0, 0.0, 0.0, 0.0, 0.0, 0.0, 0.0, 0.0, 0.0, 0.0, 0.0, 0.0, 0.0, 0.0, 0.0, 0.0, 0.0, 0.0, 0.0, 0.0, 0.0, 0.0, 0.0, 0.0, 0.0, 0.0, 0.0, 0.0, 0.0, 0.0, 0.0, 0.0, 0.0, 0.0, 0.0, 0.0, 0.0, 0.0, 0.0, 0.0, 0.0, 0.0, 0.0, 0.0, 0.0, 0.0, 0.0, 0.0, 0.0, 0.0, 0.0, 0.0, 0.0, 0.0, 0.0, 0.0, 0.0, 0.0, 0.0, 0.0, 0.0, 0.0, 0.0, 0.0, 0.0, 0.0, 0.0, 0.0, 0.0, 0.0, 0.0, 0.0, 0.0, 0.0, 0.0, 0.0, 0.0, 0.0, 0.0, 0.0, 0.0, 0.0, 0.0, 0.0, 0.0, 0.0, 0.0, 0.0, 0.0, 0.0, 0.0, 0.0, 0.0, 0.0, 0.0, 0.0, 0.0, 0.0, 0.0, 0.0, 0.0, 0.0, 0.0, 0.0, 0.0, 0.0, 0.0, 0.0, 0.0, 0.0, 0.0, 0.0, 0.0, 0.0, 0.0, 0.0, 0.0, 0.0, 0.0, 0.0, 0.0, 0.0, 0.0, 0.0, 0.0, 0.0, 0.0, 0.0, 0.0, 0.0, 0.0, 0.0, 0.0, 0.0, 0.0, 0.0, 0.0, 0.0, 0.0, 0.0, 0.0, 0.0, 0.0, 0.0, 0.0, 0.0, 0.0, 0.0, 0.0, 0.0, 0.0, 0.0, 0.0, 0.0, 0.0, 0.0, 0.0, 0.0, 0.0, 0.0, 0.0, 0.0, 0.0, 0.0, 0.0, 0.0, 0.0, 0.0, 0.0, 0.0, 0.0, 0.0, 0.0, 0.0, 0.0, 0.0, 0.0, 0.0, 0.0, 0.0, 0.0, 0.0, 0.0, 0.0, 0.0, 0.0, 0.0, 0.0, 0.0, 0.0, 0.0, 0.0, 0.0, 0.0, 0.0, 0.0, 0.0, 0.0, 0.0, 0.0, 0.0, 0.0, 0.0, 0.0, 0.0, 0.0, 0.0, 0.0, 0.0, 0.0, 0.0, 0.0, 0.0, 0.0, 0.0, 0.0, 0.0, 0.0, 0.0, 0.0, 0.0, 0.0, 0.0, 0.0, 0.0, 0.0, 0.0])
me_plane_044.materials.append(mat_material_002)
me_plane_044.update()
me_plane_047 = bpy.data.meshes.new('Plane.047')
me_plane_047.from_pydata([(0.004665, 0.006789, -0.06432), (0.005158, 0.007458, -0.06432), (0.006301, 0.007328, -0.06432), (0.007602, 0.007723, -0.06432), (0.008655, 0.008094, -0.06432), (0.009189, 0.007884, -0.06432), (0.009798, 0.007091, -0.06432), (0.004274, 0.006664, -0.06432), (0.004069, 0.006448, -0.06432), (0.004237, 0.006209, -0.06432), (0.003967, 0.005812, -0.06432), (0.003388, 0.005711, -0.06432), (0.003313, 0.005422, -0.06432), (0.002916, 0.005164, -0.06432), (0.002504, 0.005009, -0.06432), (0.002443, 0.004802, -0.06432), (0.002529, 0.004577, -0.06432), (0.002133, 0.004319, -0.06432), (0.002028, 0.004395, -0.06432), (0.001656, 0.00389, -0.06432), (0.001235, 0.003007, -0.06432), (0.001314, 0.002742, -0.06432), (0.0007672, 0.001906, -0.06432), (0.0008712, 0.001393, -0.06432), (0.0008829, 0.0008797, -0.06432), (0.0008468, 0.0003326, -0.06432), (0.001287, 0.0002143, -0.06432), (0.002152, -0.0002625, -0.06432), (0.002888, -0.0003228, -0.06432), (0.003763, -0.0002564, -0.06432), (0.004539, -0.0002314, -0.06432), (0.00501, -0.000464, -0.06432), (0.005665, -0.0006026, -0.06432), (0.00605, -0.0002669, -0.06432), (0.00655, 7.028e-06, -0.06432), (0.006954, -0.00013, -0.06432), (0.007384, -0.0002631, -0.06432), (0.007839, -0.0002999, -0.06432), (0.008272, -0.0004589, -0.06432), (0.008523, 6.783e-05, -0.06432), (0.008636, 0.0006267, -0.06432), (0.008486, 0.000921, -0.06432), (0.008067, 0.001505, -0.06432), (0.007519, 0.001726, -0.06432), (0.007125, 0.00197, -0.06432), (0.00654, 0.00208, -0.06432), (0.0062, 0.002147, -0.06432), (0.00644, 0.002566, -0.06432), (0.006735, 0.00306, -0.06432), (0.007248, 0.0036, -0.06432), (0.00727, 0.004502, -0.06432), (0.007635, 0.005059, -0.06432), (0.008143, 0.005281, -0.06432), (0.008472, 0.005727, -0.06432), (0.009143, 0.006265, -0.06432), (0.0009008, -0.004363, -0.06432), (0.001862, -0.004179, -0.06432), (0.00216, -0.004134, -0.06432), (0.001943, -0.00371, -0.06432), (0.001558, -0.003426, -0.06432), (0.0004298, -0.003388, -0.06432), (0.0002043, -0.003784, -0.06432), (-0.01069, 0.000763, -0.06432), (-0.01037, 0.000858, -0.06432), (-0.01026, 0.0003971, -0.06432), (-0.01056, 0.0002047, -0.06432), (-0.01048, -0.0002513, -0.06432), (-0.011, -0.0003659, -0.06432), (-0.01137, -0.0002485, -0.06432), (-0.01081, 0.001121, -0.06432), (-0.01149, 0.001541, -0.06432), (-0.01156, 0.001228, -0.06432), (-0.0114, 0.0006288, -0.06432), (-0.01176, 0.0005745, -0.06432), (-0.01182, 0.0003353, -0.06432), (-0.01141, 0.0001309, -0.06432), (-0.009033, 0.002583, -0.06432), (-0.009277, 0.002619, -0.06432), (-0.009537, 0.002397, -0.06432), (-0.009405, 0.001949, -0.06432), (-0.009135, 0.001925, -0.06432), (-0.008712, 0.002219, -0.06432), (-0.008787, 0.002657, -0.06432), (0.004665, 0.006789, 0.2573), (0.005158, 0.007458, 0.2573), (0.006301, 0.007328, 0.2573), (0.007602, 0.007723, 0.2573), (0.008655, 0.008094, 0.2573), (0.009189, 0.007884, 0.2573), (0.009798, 0.007091, 0.2573), (0.004274, 0.006664, 0.2573), (0.004069, 0.006448, 0.2573), (0.004237, 0.006209, 0.2573), (0.003967, 0.005812, 0.2573), (0.003388, 0.005711, 0.2573), (0.003313, 0.005422, 0.2573), (0.002916, 0.005164, 0.2573), (0.002504, 0.005009, 0.2573), (0.002443, 0.004802, 0.2573), (0.002529, 0.004577, 0.2573), (0.002133, 0.004319, 0.2573), (0.002028, 0.004395, 0.2573), (0.001656, 0.00389, 0.2573), (0.001235, 0.003007, 0.2573), (0.001314, 0.002742, 0.2573), (0.0007672, 0.001906, 0.2573), (0.0008712, 0.001393, 0.2573), (0.0008829, 0.0008797, 0.2573), (0.0008468, 0.0003326, 0.2573), (0.001287, 0.0002143, 0.2573), (0.002152, -0.0002625, 0.2573), (0.002888, -0.0003228, 0.2573), (0.003763, -0.0002564, 0.2573), (0.004539, -0.0002314, 0.2573), (0.00501, -0.000464, 0.2573), (0.005665, -0.0006026, 0.2573), (0.00605, -0.0002669, 0.2573), (0.00655, 7.028e-06, 0.2573), (0.006954, -0.00013, 0.2573), (0.007384, -0.0002631, 0.2573), (0.007839, -0.0002999, 0.2573), (0.008272, -0.0004589, 0.2573), (0.008523, 6.783e-05, 0.2573), (0.008636, 0.0006267, 0.2573), (0.008486, 0.000921, 0.2573), (0.008067, 0.001505, 0.2573), (0.007519, 0.001726, 0.2573), (0.007125, 0.00197, 0.2573), (0.00654, 0.00208, 0.2573), (0.0062, 0.002147, 0.2573), (0.00644, 0.002566, 0.2573), (0.006735, 0.00306, 0.2573), (0.007248, 0.0036, 0.2573), (0.00727, 0.004502, 0.2573), (0.007635, 0.005059, 0.2573), (0.008143, 0.005281, 0.2573), (0.008472, 0.005727, 0.2573), (0.009143, 0.006265, 0.2573), (0.0009008, -0.004363, 0.2573), (0.001862, -0.004179, 0.2573), (0.00216, -0.004134, 0.2573), (0.001943, -0.00371, 0.2573), (0.001558, -0.003426, 0.2573), (0.0004298, -0.003388, 0.2573), (0.0002043, -0.003784, 0.2573), (-0.01069, 0.000763, 0.2573), (-0.01037, 0.000858, 0.2573), (-0.01026, 0.0003971, 0.2573), (-0.01056, 0.0002047, 0.2573), (-0.01048, -0.0002513, 0.2573), (-0.011, -0.0003659, 0.2573), (-0.01137, -0.0002485, 0.2573), (-0.01081, 0.001121, 0.2573), (-0.01149, 0.001541, 0.2573), (-0.01156, 0.001228, 0.2573), (-0.0114, 0.0006288, 0.2573), (-0.01176, 0.0005745, 0.2573), (-0.01182, 0.0003353, 0.2573), (-0.01141, 0.0001309, 0.2573), (-0.009033, 0.002583, 0.2573), (-0.009277, 0.002619, 0.2573), (-0.009537, 0.002397, 0.2573), (-0.009405, 0.001949, 0.2573), (-0.009135, 0.001925, 0.2573), (-0.008712, 0.002219, 0.2573), (-0.008787, 0.002657, 0.2573)], [], [(2, 0, 1), (37, 41, 39), (5, 54, 4), (7, 9, 8), (0, 9, 7), (4, 54, 3), (3, 53, 2), (2, 50, 0), (0, 50, 9), (9, 50, 10), (10, 12, 11), (13, 16, 14), (14, 16, 15), (10, 47, 12), (12, 16, 13), (10, 48, 47), (2, 51, 50), (6, 54, 5), (53, 3, 54), (51, 53, 52), (48, 50, 49), (51, 2, 53), (48, 10, 50), (47, 16, 12), (46, 16, 47), (17, 19, 18), (16, 21, 17), (17, 21, 19), (19, 21, 20), (21, 23, 22), (24, 26, 25), (21, 28, 23), (23, 26, 24), (27, 26, 23), (16, 46, 21), (23, 28, 27), (28, 21, 29), (30, 33, 31), (31, 33, 32), (29, 46, 30), (21, 46, 29), (43, 34, 44), (44, 34, 45), (45, 34, 46), (46, 33, 30), (34, 33, 46), (34, 43, 35), (35, 42, 36), (37, 39, 38), (35, 43, 42), (36, 41, 37), (42, 41, 36), (40, 39, 41), (59, 55, 60), (56, 58, 57), (56, 55, 59), (60, 55, 61), (58, 56, 59), (62, 65, 64), (72, 75, 65), (70, 71, 69), (65, 67, 66), (62, 64, 63), (69, 72, 62), (72, 69, 71), (74, 72, 73), (67, 75, 68), (75, 72, 74), (62, 72, 65), (65, 75, 67), (80, 78, 79), (77, 80, 76), (77, 78, 80), (81, 76, 80), (76, 81, 82), (85, 84, 83), (120, 122, 124), (88, 87, 137), (90, 91, 92), (83, 90, 92), (87, 86, 137), (86, 85, 136), (85, 83, 133), (83, 92, 133), (92, 93, 133), (93, 94, 95), (96, 97, 99), (97, 98, 99), (93, 95, 130), (95, 96, 99), (93, 130, 131), (85, 133, 134), (89, 88, 137), (136, 137, 86), (134, 135, 136), (131, 132, 133), (134, 136, 85), (131, 133, 93), (130, 95, 99), (129, 130, 99), (100, 101, 102), (99, 100, 104), (100, 102, 104), (102, 103, 104), (104, 105, 106), (107, 108, 109), (104, 106, 111), (106, 107, 109), (110, 106, 109), (99, 104, 129), (106, 110, 111), (111, 112, 104), (113, 114, 116), (114, 115, 116), (112, 113, 129), (104, 112, 129), (126, 127, 117), (127, 128, 117), (128, 129, 117), (129, 113, 116), (117, 129, 116), (117, 118, 126), (118, 119, 125), (120, 121, 122), (118, 125, 126), (119, 120, 124), (125, 119, 124), (123, 124, 122), (142, 143, 138), (139, 140, 141), (139, 142, 138), (143, 144, 138), (141, 142, 139), (145, 147, 148), (155, 148, 158), (153, 152, 154), (148, 149, 150), (145, 146, 147), (152, 145, 155), (155, 154, 152), (157, 156, 155), (150, 151, 158), (158, 157, 155), (145, 148, 155), (148, 150, 158), (163, 162, 161), (160, 159, 163), (160, 163, 161), (164, 163, 159), (159, 165, 164), (30, 31, 114, 113), (6, 5, 88, 89), (31, 32, 115, 114), (9, 10, 93, 92), (58, 59, 142, 141), (32, 33, 116, 115), (3, 2, 85, 86), (60, 61, 144, 143), (33, 34, 117, 116), (8, 9, 92, 91), (61, 55, 138, 144), (34, 35, 118, 117), (5, 4, 87, 88), (57, 58, 141, 140), (35, 36, 119, 118), (2, 1, 84, 85), (55, 56, 139, 138), (36, 37, 120, 119), (7, 8, 91, 90), (59, 60, 143, 142), (37, 38, 121, 120), (11, 12, 95, 94), (56, 57, 140, 139), (38, 39, 122, 121), (76, 82, 165, 159), (12, 13, 96, 95), (39, 40, 123, 122), (13, 14, 97, 96), (69, 62, 145, 152), (40, 41, 124, 123), (77, 76, 159, 160), (14, 15, 98, 97), (73, 72, 155, 156), (41, 42, 125, 124), (80, 79, 162, 163), (15, 16, 99, 98), (62, 63, 146, 145), (42, 43, 126, 125), (82, 81, 164, 165), (16, 17, 100, 99), (65, 66, 149, 148), (43, 44, 127, 126), (17, 18, 101, 100), (67, 68, 151, 150), (44, 45, 128, 127), (79, 78, 161, 162), (18, 19, 102, 101), (72, 71, 154, 155), (45, 46, 129, 128), (19, 20, 103, 102), (64, 65, 148, 147), (46, 47, 130, 129), (81, 80, 163, 164), (20, 21, 104, 103), (71, 70, 153, 154), (47, 48, 131, 130), (78, 77, 160, 161), (21, 22, 105, 104), (66, 67, 150, 149), (48, 49, 132, 131), (22, 23, 106, 105), (63, 64, 147, 146), (49, 50, 133, 132), (23, 24, 107, 106), (70, 69, 152, 153), (50, 51, 134, 133), (24, 25, 108, 107), (74, 73, 156, 157), (51, 52, 135, 134), (25, 26, 109, 108), (75, 74, 157, 158), (52, 53, 136, 135), (26, 27, 110, 109), (68, 75, 158, 151), (0, 7, 90, 83), (53, 54, 137, 136), (27, 28, 111, 110), (10, 11, 94, 93), (54, 6, 89, 137), (28, 29, 112, 111), (1, 0, 83, 84), (29, 30, 113, 112), (4, 3, 86, 87)])
_uv = me_plane_047.uv_layers.new(name='UVMap')
_uv.uv.foreach_set('vector', [0.0, 0.0, 0.0, 0.0, 0.0, 0.0, 0.0, 0.0, 0.0, 0.0, 0.0, 0.0, 0.0, 0.0, 0.0, 0.0, 0.0, 0.0, 0.0, 0.0, 0.0, 0.0, 0.0, 0.0, 0.0, 0.0, 0.0, 0.0, 0.0, 0.0, 0.0, 0.0, 0.0, 0.0, 0.0, 0.0, 0.0, 0.0, 0.0, 0.0, 0.0, 0.0, 0.0, 0.0, 0.0, 0.0, 0.0, 0.0, 0.0, 0.0, 0.0, 0.0, 0.0, 0.0, 0.0, 0.0, 0.0, 0.0, 0.0, 0.0, 0.0, 0.0, 0.0, 0.0, 0.0, 0.0, 0.0, 0.0, 0.0, 0.0, 0.0, 0.0, 0.0, 0.0, 0.0, 0.0, 0.0, 0.0, 0.0, 0.0, 0.0, 0.0, 0.0, 0.0, 0.0, 0.0, 0.0, 0.0, 0.0, 0.0, 0.0, 0.0, 0.0, 0.0, 0.0, 0.0, 0.0, 0.0, 0.0, 0.0, 0.0, 0.0, 0.0, 0.0, 0.0, 0.0, 0.0, 0.0, 0.0, 0.0, 0.0, 0.0, 0.0, 0.0, 0.0, 0.0, 0.0, 0.0, 0.0, 0.0, 0.0, 0.0, 0.0, 0.0, 0.0, 0.0, 0.0, 0.0, 0.0, 0.0, 0.0, 0.0, 0.0, 0.0, 0.0, 0.0, 0.0, 0.0, 0.0, 0.0, 0.0, 0.0, 0.0, 0.0, 0.0, 0.0, 0.0, 0.0, 0.0, 0.0, 0.0, 0.0, 0.0, 0.0, 0.0, 0.0, 0.0, 0.0, 0.0, 0.0, 0.0, 0.0, 0.0, 0.0, 0.0, 0.0, 0.0, 0.0, 0.0, 0.0, 0.0, 0.0, 0.0, 0.0, 0.0, 0.0, 0.0, 0.0, 0.0, 0.0, 0.0, 0.0, 0.0, 0.0, 0.0, 0.0, 0.0, 0.0, 0.0, 0.0, 0.0, 0.0, 0.0, 0.0, 0.0, 0.0, 0.0, 0.0, 0.0, 0.0, 0.0, 0.0, 0.0, 0.0, 0.0, 0.0, 0.0, 0.0, 0.0, 0.0, 0.0, 0.0, 0.0, 0.0, 0.0, 0.0, 0.0, 0.0, 0.0, 0.0, 0.0, 0.0, 0.0, 0.0, 0.0, 0.0, 0.0, 0.0, 0.0, 0.0, 0.0, 0.0, 0.0, 0.0, 0.0, 0.0, 0.0, 0.0, 0.0, 0.0, 0.0, 0.0, 0.0, 0.0, 0.0, 0.0, 0.0, 0.0, 0.0, 0.0, 0.0, 0.0, 0.0, 0.0, 0.0, 0.0, 0.0, 0.0, 0.0, 0.0, 0.0, 0.0, 0.0, 0.0, 0.0, 0.0, 0.0, 0.0, 0.0, 0.0, 0.0, 0.0, 0.0, 0.0, 0.0, 0.0, 0.0, 0.0, 0.0, 0.0, 0.0, 0.0, 0.0, 0.0, 0.0, 0.0, 0.0, 0.0, 0.0, 0.0, 0.0, 0.0, 0.0, 0.0, 0.0, 0.0, 0.0, 0.0, 0.0, 0.0, 0.0, 0.0, 0.0, 0.0, 0.0, 0.0, 0.0, 0.0, 0.0, 0.0, 0.0, 0.0, 0.0, 0.0, 0.0, 0.0, 0.0, 0.0, 0.0, 0.0, 0.0, 0.0, 0.0, 0.0, 0.0, 0.0, 0.0, 0.0, 0.0, 0.0, 0.0, 0.0, 0.0, 0.0, 0.0, 0.0, 0.0, 0.0, 0.0, 0.0, 0.0, 0.0, 0.0, 0.0, 0.0, 0.0, 0.0, 0.0, 0.0, 0.0, 0.0, 0.0, 0.0, 0.0, 0.0, 0.0, 0.0, 0.0, 0.0, 0.0, 0.0, 0.0, 0.0, 0.0, 0.0, 0.0, 0.0, 0.0, 0.0, 0.0, 0.0, 0.0, 0.0, 0.0, 0.0, 0.0, 0.0, 0.0, 0.0, 0.0, 0.0, 0.0, 0.0, 0.0, 0.0, 0.0, 0.0, 0.0, 0.0, 0.0, 0.0, 0.0, 0.0, 0.0, 0.0, 0.0, 0.0, 0.0, 0.0, 0.0, 0.0, 0.0, 0.0, 0.0, 0.0, 0.0, 0.0, 0.0, 0.0, 0.0, 0.0, 0.0, 0.0, 0.0, 0.0, 0.0, 0.0, 0.0, 0.0, 0.0, 0.0, 0.0, 0.0, 0.0, 0.0, 0.0, 0.0, 0.0, 0.0, 0.0, 0.0, 0.0, 0.0, 0.0, 0.0, 0.0, 0.0, 0.0, 0.0, 0.0, 0.0, 0.0, 0.0, 0.0, 0.0, 0.0, 0.0, 0.0, 0.0, 0.0, 0.0, 0.0, 0.0, 0.0, 0.0, 0.0, 0.0, 0.0, 0.0, 0.0, 0.0, 0.0, 0.0, 0.0, 0.0, 0.0, 0.0, 0.0, 0.0, 0.0, 0.0, 0.0, 0.0, 0.0, 0.0, 0.0, 0.0, 0.0, 0.0, 0.0, 0.0, 0.0, 0.0, 0.0, 0.0, 0.0, 0.0, 0.0, 0.0, 0.0, 0.0, 0.0, 0.0, 0.0, 0.0, 0.0, 0.0, 0.0, 0.0, 0.0, 0.0, 0.0, 0.0, 0.0, 0.0, 0.0, 0.0, 0.0, 0.0, 0.0, 0.0, 0.0, 0.0, 0.0, 0.0, 0.0, 0.0, 0.0, 0.0, 0.0, 0.0, 0.0, 0.0, 0.0, 0.0, 0.0, 0.0, 0.0, 0.0, 0.0, 0.0, 0.0, 0.0, 0.0, 0.0, 0.0, 0.0, 0.0, 0.0, 0.0, 0.0, 0.0, 0.0, 0.0, 0.0, 0.0, 0.0, 0.0, 0.0, 0.0, 0.0, 0.0, 0.0, 0.0, 0.0, 0.0, 0.0, 0.0, 0.0, 0.0, 0.0, 0.0, 0.0, 0.0, 0.0, 0.0, 0.0, 0.0, 0.0, 0.0, 0.0, 0.0, 0.0, 0.0, 0.0, 0.0, 0.0, 0.0, 0.0, 0.0, 0.0, 0.0, 0.0, 0.0, 0.0, 0.0, 0.0, 0.0, 0.0, 0.0, 0.0, 0.0, 0.0, 0.0, 0.0, 0.0, 0.0, 0.0, 0.0, 0.0, 0.0, 0.0, 0.0, 0.0, 0.0, 0.0, 0.0, 0.0, 0.0, 0.0, 0.0, 0.0, 0.0, 0.0, 0.0, 0.0, 0.0, 0.0, 0.0, 0.0, 0.0, 0.0, 0.0, 0.0, 0.0, 0.0, 0.0, 0.0, 0.0, 0.0, 0.0, 0.0, 0.0, 0.0, 0.0, 0.0, 0.0, 0.0, 0.0, 0.0, 0.0, 0.0, 0.0, 0.0, 0.0, 0.0, 0.0, 0.0, 0.0, 0.0, 0.0, 0.0, 0.0, 0.0, 0.0, 0.0, 0.0, 0.0, 0.0, 0.0, 0.0, 0.0, 0.0, 0.0, 0.0, 0.0, 0.0, 0.0, 0.0, 0.0, 0.0, 0.0, 0.0, 0.0, 0.0, 0.0, 0.0, 0.0, 0.0, 0.0, 0.0, 0.0, 0.0, 0.0, 0.0, 0.0, 0.0, 0.0, 0.0, 0.0, 0.0, 0.0, 0.0, 0.0, 0.0, 0.0, 0.0, 0.0, 0.0, 0.0, 0.0, 0.0, 0.0, 0.0, 0.0, 0.0, 0.0, 0.0, 0.0, 0.0, 0.0, 0.0, 0.0, 0.0, 0.0, 0.0, 0.0, 0.0, 0.0, 0.0, 0.0, 0.0, 0.0, 0.0, 0.0, 0.0, 0.0, 0.0, 0.0, 0.0, 0.0, 0.0, 0.0, 0.0, 0.0, 0.0, 0.0, 0.0, 0.0, 0.0, 0.0, 0.0, 0.0, 0.0, 0.0, 0.0, 0.0, 0.0, 0.0, 0.0, 0.0, 0.0, 0.0, 0.0, 0.0, 0.0, 0.0, 0.0, 0.0, 0.0, 0.0, 0.0, 0.0, 0.0, 0.0, 0.0, 0.0, 0.0, 0.0, 0.0, 0.0, 0.0, 0.0, 0.0, 0.0, 0.0, 0.0, 0.0, 0.0, 0.0, 0.0, 0.0, 0.0, 0.0, 0.0, 0.0, 0.0, 0.0, 0.0, 0.0, 0.0, 0.0, 0.0, 0.0, 0.0, 0.0, 0.0, 0.0, 0.0, 0.0, 0.0, 0.0, 0.0, 0.0, 0.0, 0.0, 0.0, 0.0, 0.0, 0.0, 0.0, 0.0, 0.0, 0.0, 0.0, 0.0, 0.0, 0.0, 0.0, 0.0, 0.0, 0.0, 0.0, 0.0, 0.0, 0.0, 0.0, 0.0, 0.0, 0.0, 0.0, 0.0, 0.0, 0.0, 0.0, 0.0, 0.0, 0.0, 0.0, 0.0, 0.0, 0.0, 0.0, 0.0, 0.0, 0.0, 0.0, 0.0, 0.0, 0.0, 0.0, 0.0, 0.0, 0.0, 0.0, 0.0, 0.0, 0.0, 0.0, 0.0, 0.0, 0.0, 0.0, 0.0, 0.0, 0.0, 0.0, 0.0, 0.0, 0.0, 0.0, 0.0, 0.0, 0.0, 0.0, 0.0, 0.0, 0.0, 0.0, 0.0, 0.0, 0.0, 0.0, 0.0, 0.0, 0.0, 0.0, 0.0, 0.0, 0.0, 0.0, 0.0, 0.0, 0.0, 0.0, 0.0, 0.0, 0.0, 0.0, 0.0, 0.0, 0.0, 0.0, 0.0, 0.0, 0.0, 0.0, 0.0, 0.0, 0.0, 0.0, 0.0, 0.0, 0.0, 0.0, 0.0, 0.0, 0.0, 0.0, 0.0, 0.0, 0.0, 0.0, 0.0, 0.0, 0.0, 0.0, 0.0, 0.0, 0.0, 0.0, 0.0, 0.0, 0.0, 0.0, 0.0, 0.0, 0.0, 0.0, 0.0, 0.0, 0.0, 0.0, 0.0, 0.0, 0.0, 0.0, 0.0, 0.0, 0.0, 0.0, 0.0, 0.0, 0.0, 0.0, 0.0, 0.0, 0.0, 0.0, 0.0, 0.0, 0.0, 0.0, 0.0, 0.0, 0.0, 0.0, 0.0, 0.0, 0.0, 0.0, 0.0, 0.0, 0.0, 0.0, 0.0, 0.0, 0.0, 0.0, 0.0, 0.0, 0.0, 0.0, 0.0, 0.0, 0.0, 0.0, 0.0, 0.0, 0.0, 0.0, 0.0, 0.0, 0.0, 0.0, 0.0, 0.0, 0.0, 0.0, 0.0, 0.0, 0.0, 0.0, 0.0, 0.0, 0.0, 0.0, 0.0, 0.0, 0.0, 0.0, 0.0, 0.0, 0.0, 0.0, 0.0, 0.0, 0.0, 0.0, 0.0, 0.0, 0.0, 0.0, 0.0, 0.0, 0.0, 0.0, 0.0, 0.0, 0.0, 0.0, 0.0, 0.0, 0.0, 0.0, 0.0, 0.0, 0.0, 0.0, 0.0, 0.0, 0.0, 0.0, 0.0, 0.0, 0.0, 0.0, 0.0, 0.0, 0.0, 0.0, 0.0, 0.0, 0.0, 0.0, 0.0, 0.0, 0.0, 0.0, 0.0, 0.0, 0.0, 0.0, 0.0, 0.0, 0.0, 0.0, 0.0, 0.0, 0.0, 0.0, 0.0, 0.0, 0.0, 0.0, 0.0, 0.0, 0.0, 0.0, 0.0, 0.0, 0.0, 0.0, 0.0, 0.0, 0.0, 0.0, 0.0, 0.0, 0.0, 0.0, 0.0, 0.0, 0.0, 0.0, 0.0, 0.0, 0.0, 0.0, 0.0, 0.0, 0.0, 0.0, 0.0, 0.0, 0.0, 0.0, 0.0, 0.0, 0.0, 0.0, 0.0, 0.0, 0.0, 0.0, 0.0, 0.0, 0.0, 0.0, 0.0, 0.0, 0.0, 0.0, 0.0, 0.0, 0.0, 0.0, 0.0, 0.0, 0.0, 0.0, 0.0, 0.0, 0.0, 0.0, 0.0, 0.0, 0.0, 0.0, 0.0, 0.0, 0.0, 0.0, 0.0, 0.0, 0.0, 0.0, 0.0, 0.0, 0.0, 0.0, 0.0, 0.0, 0.0, 0.0, 0.0, 0.0, 0.0, 0.0, 0.0, 0.0, 0.0, 0.0, 0.0, 0.0, 0.0, 0.0, 0.0, 0.0, 0.0, 0.0, 0.0, 0.0, 0.0, 0.0, 0.0, 0.0, 0.0, 0.0, 0.0, 0.0, 0.0, 0.0, 0.0, 0.0, 0.0, 0.0, 0.0, 0.0, 0.0, 0.0, 0.0, 0.0, 0.0, 0.0, 0.0, 0.0, 0.0, 0.0, 0.0, 0.0, 0.0, 0.0, 0.0, 0.0, 0.0, 0.0, 0.0, 0.0, 0.0, 0.0, 0.0, 0.0, 0.0, 0.0, 0.0, 0.0, 0.0, 0.0, 0.0, 0.0, 0.0, 0.0, 0.0, 0.0, 0.0, 0.0, 0.0, 0.0, 0.0, 0.0, 0.0, 0.0, 0.0, 0.0, 0.0, 0.0, 0.0, 0.0, 0.0, 0.0, 0.0, 0.0, 0.0, 0.0, 0.0, 0.0, 0.0, 0.0, 0.0, 0.0, 0.0, 0.0, 0.0, 0.0, 0.0, 0.0, 0.0, 0.0, 0.0, 0.0, 0.0, 0.0, 0.0, 0.0, 0.0, 0.0, 0.0, 0.0, 0.0, 0.0, 0.0, 0.0, 0.0, 0.0, 0.0, 0.0, 0.0, 0.0, 0.0, 0.0, 0.0, 0.0, 0.0, 0.0, 0.0, 0.0, 0.0, 0.0, 0.0, 0.0, 0.0, 0.0, 0.0, 0.0, 0.0, 0.0, 0.0, 0.0, 0.0, 0.0, 0.0, 0.0, 0.0, 0.0, 0.0, 0.0, 0.0, 0.0, 0.0, 0.0, 0.0, 0.0, 0.0, 0.0, 0.0, 0.0, 0.0, 0.0, 0.0, 0.0, 0.0, 0.0, 0.0, 0.0, 0.0, 0.0, 0.0, 0.0, 0.0, 0.0, 0.0, 0.0, 0.0, 0.0, 0.0, 0.0, 0.0, 0.0, 0.0, 0.0, 0.0, 0.0, 0.0, 0.0, 0.0, 0.0, 0.0, 0.0, 0.0, 0.0, 0.0, 0.0, 0.0, 0.0, 0.0, 0.0, 0.0, 0.0, 0.0, 0.0, 0.0, 0.0, 0.0, 0.0, 0.0, 0.0, 0.0, 0.0, 0.0, 0.0, 0.0, 0.0, 0.0, 0.0, 0.0, 0.0, 0.0, 0.0, 0.0, 0.0, 0.0, 0.0, 0.0, 0.0, 0.0, 0.0, 0.0, 0.0, 0.0, 0.0, 0.0, 0.0, 0.0, 0.0, 0.0, 0.0, 0.0, 0.0, 0.0, 0.0, 0.0, 0.0, 0.0, 0.0, 0.0, 0.0, 0.0, 0.0, 0.0, 0.0, 0.0, 0.0, 0.0, 0.0, 0.0, 0.0, 0.0, 0.0, 0.0, 0.0, 0.0, 0.0, 0.0, 0.0, 0.0, 0.0, 0.0, 0.0, 0.0, 0.0, 0.0, 0.0, 0.0, 0.0, 0.0, 0.0, 0.0, 0.0, 0.0, 0.0, 0.0, 0.0, 0.0, 0.0, 0.0, 0.0, 0.0, 0.0, 0.0, 0.0, 0.0, 0.0, 0.0, 0.0, 0.0, 0.0, 0.0, 0.0, 0.0, 0.0, 0.0, 0.0, 0.0, 0.0, 0.0, 0.0, 0.0, 0.0, 0.0, 0.0, 0.0, 0.0, 0.0, 0.0, 0.0, 0.0, 0.0, 0.0, 0.0, 0.0, 0.0, 0.0, 0.0, 0.0, 0.0, 0.0, 0.0, 0.0, 0.0, 0.0, 0.0, 0.0, 0.0, 0.0, 0.0, 0.0, 0.0, 0.0, 0.0, 0.0, 0.0, 0.0, 0.0, 0.0, 0.0, 0.0, 0.0, 0.0, 0.0, 0.0, 0.0, 0.0, 0.0, 0.0, 0.0, 0.0, 0.0, 0.0, 0.0, 0.0, 0.0, 0.0, 0.0, 0.0, 0.0, 0.0, 0.0, 0.0, 0.0, 0.0, 0.0, 0.0, 0.0, 0.0, 0.0, 0.0, 0.0, 0.0, 0.0, 0.0, 0.0, 0.0, 0.0, 0.0, 0.0, 0.0, 0.0, 0.0, 0.0, 0.0, 0.0, 0.0, 0.0, 0.0, 0.0, 0.0, 0.0, 0.0, 0.0, 0.0, 0.0, 0.0, 0.0])
me_plane_047.materials.append(mat_material_002)
me_plane_047.update()
me_plane_048 = bpy.data.meshes.new('Plane.048')
me_plane_048.from_pydata([(0.002025, 0.001277, -0.06432), (0.0021, 0.002002, -0.06432), (0.00223, 0.001929, -0.06432), (0.002476, 0.002138, -0.06432), (0.002399, 0.00247, -0.06432), (0.002822, 0.003168, -0.06432), (0.002699, 0.003717, -0.06432), (0.003283, 0.004572, -0.06432), (0.004424, 0.005154, -0.06432), (0.004907, 0.005716, -0.06432), (0.005231, 0.005752, -0.06432), (0.005124, 0.006198, -0.06432), (0.005413, 0.006559, -0.06432), (0.006025, 0.006705, -0.06432), (0.006795, 0.006596, -0.06432), (0.007241, 0.006268, -0.06432), (0.007288, 0.005958, -0.06432), (0.006962, 0.005578, -0.06432), (0.006477, 0.005729, -0.06432), (0.006165, 0.005431, -0.06432), (0.00616, 0.005113, -0.06432), (0.005916, 0.00472, -0.06432), (0.006137, 0.003524, -0.06432), (0.006357, 0.003294, -0.06432), (0.006364, 0.002898, -0.06432), (0.005776, 0.002941, -0.06432), (0.00555, 0.002603, -0.06432), (0.005405, 0.002251, -0.06432), (0.006103, 0.001828, -0.06432), (0.00649, 0.001887, -0.06432), (0.007256, 0.001712, -0.06432), (0.008117, 0.0009179, -0.06432), (0.008058, -2.554e-06, -0.06432), (0.007643, 0.0001196, -0.06432), (0.007745, -0.0002084, -0.06432), (0.007383, -0.0001707, -0.06432), (0.007199, 0.0001713, -0.06432), (0.006657, 0.0005252, -0.06432), (0.005649, 0.000465, -0.06432), (0.004957, 0.0001489, -0.06432), (0.004503, 9.338e-05, -0.06432), (0.002111, 0.0007089, -0.06432), (0.002025, 0.001277, 0.5788), (0.0021, 0.002002, 0.5788), (0.00223, 0.001929, 0.5788), (0.002476, 0.002138, 0.5788), (0.002399, 0.00247, 0.5788), (0.002822, 0.003168, 0.5788), (0.002699, 0.003717, 0.5788), (0.003283, 0.004572, 0.5788), (0.004424, 0.005154, 0.5788), (0.004907, 0.005716, 0.5788), (0.005231, 0.005752, 0.5788), (0.005124, 0.006198, 0.5788), (0.005413, 0.006559, 0.5788), (0.006025, 0.006705, 0.5788), (0.006795, 0.006596, 0.5788), (0.007241, 0.006268, 0.5788), (0.007288, 0.005958, 0.5788), (0.006962, 0.005578, 0.5788), (0.006477, 0.005729, 0.5788), (0.006165, 0.005431, 0.5788), (0.00616, 0.005113, 0.5788), (0.005916, 0.00472, 0.5788), (0.006137, 0.003524, 0.5788), (0.006357, 0.003294, 0.5788), (0.006364, 0.002898, 0.5788), (0.005776, 0.002941, 0.5788), (0.00555, 0.002603, 0.5788), (0.005405, 0.002251, 0.5788), (0.006103, 0.001828, 0.5788), (0.00649, 0.001887, 0.5788), (0.007256, 0.001712, 0.5788), (0.008117, 0.0009179, 0.5788), (0.008058, -2.554e-06, 0.5788), (0.007643, 0.0001196, 0.5788), (0.007745, -0.0002084, 0.5788), (0.007383, -0.0001707, 0.5788), (0.007199, 0.0001713, 0.5788), (0.006657, 0.0005252, 0.5788), (0.005649, 0.000465, 0.5788), (0.004957, 0.0001489, 0.5788), (0.004503, 9.338e-05, 0.5788), (0.002111, 0.0007089, 0.5788)], [], [(14, 18, 15), (12, 19, 13), (13, 18, 14), (23, 25, 24), (8, 22, 21), (8, 25, 22), (36, 31, 30), (37, 29, 28), (33, 31, 36), (22, 25, 23), (29, 37, 30), (31, 33, 32), (10, 19, 12), (15, 18, 16), (20, 10, 21), (19, 10, 20), (16, 18, 17), (19, 18, 13), (8, 21, 10), (28, 27, 38), (10, 12, 11), (7, 26, 25), (36, 30, 37), (37, 28, 38), (8, 10, 9), (3, 5, 4), (7, 25, 8), (34, 33, 35), (35, 33, 36), (40, 27, 3), (38, 27, 39), (5, 7, 6), (40, 3, 41), (3, 27, 5), (5, 26, 7), (26, 5, 27), (0, 3, 2), (41, 3, 0), (0, 2, 1), (39, 27, 40), (56, 57, 60), (54, 55, 61), (55, 56, 60), (65, 66, 67), (50, 63, 64), (50, 64, 67), (78, 72, 73), (79, 70, 71), (75, 78, 73), (64, 65, 67), (71, 72, 79), (73, 74, 75), (52, 54, 61), (57, 58, 60), (62, 63, 52), (61, 62, 52), (58, 59, 60), (61, 55, 60), (50, 52, 63), (70, 80, 69), (52, 53, 54), (49, 67, 68), (78, 79, 72), (79, 80, 70), (50, 51, 52), (45, 46, 47), (49, 50, 67), (76, 77, 75), (77, 78, 75), (82, 45, 69), (80, 81, 69), (47, 48, 49), (82, 83, 45), (45, 47, 69), (47, 49, 68), (68, 69, 47), (42, 44, 45), (83, 42, 45), (42, 43, 44), (81, 82, 69), (12, 13, 55, 54), (36, 37, 79, 78), (21, 22, 64, 63), (17, 18, 60, 59), (37, 38, 80, 79), (41, 0, 42, 83), (22, 23, 65, 64), (24, 25, 67, 66), (32, 33, 75, 74), (2, 3, 45, 44), (9, 10, 52, 51), (11, 12, 54, 53), (39, 40, 82, 81), (4, 5, 47, 46), (26, 27, 69, 68), (23, 24, 66, 65), (35, 36, 78, 77), (18, 19, 61, 60), (16, 17, 59, 58), (33, 34, 76, 75), (1, 2, 44, 43), (27, 28, 70, 69), (10, 11, 53, 52), (14, 15, 57, 56), (20, 21, 63, 62), (3, 4, 46, 45), (15, 16, 58, 57), (28, 29, 71, 70), (0, 1, 43, 42), (30, 31, 73, 72), (29, 30, 72, 71), (34, 35, 77, 76), (19, 20, 62, 61), (5, 6, 48, 47), (31, 32, 74, 73), (7, 8, 50, 49), (25, 26, 68, 67), (38, 39, 81, 80), (13, 14, 56, 55), (6, 7, 49, 48), (40, 41, 83, 82), (8, 9, 51, 50)])
_uv = me_plane_048.uv_layers.new(name='UVMap')
_uv.uv.foreach_set('vector', [0.0, 0.0, 0.0, 0.0, 0.0, 0.0, 0.0, 0.0, 0.0, 0.0, 0.0, 0.0, 0.0, 0.0, 0.0, 0.0, 0.0, 0.0, 0.0, 0.0, 0.0, 0.0, 0.0, 0.0, 0.0, 0.0, 0.0, 0.0, 0.0, 0.0, 0.0, 0.0, 0.0, 0.0, 0.0, 0.0, 0.0, 0.0, 0.0, 0.0, 0.0, 0.0, 0.0, 0.0, 0.0, 0.0, 0.0, 0.0, 0.0, 0.0, 0.0, 0.0, 0.0, 0.0, 0.0, 0.0, 0.0, 0.0, 0.0, 0.0, 0.0, 0.0, 0.0, 0.0, 0.0, 0.0, 0.0, 0.0, 0.0, 0.0, 0.0, 0.0, 0.0, 0.0, 0.0, 0.0, 0.0, 0.0, 0.0, 0.0, 0.0, 0.0, 0.0, 0.0, 0.0, 0.0, 0.0, 0.0, 0.0, 0.0, 0.0, 0.0, 0.0, 0.0, 0.0, 0.0, 0.0, 0.0, 0.0, 0.0, 0.0, 0.0, 0.0, 0.0, 0.0, 0.0, 0.0, 0.0, 0.0, 0.0, 0.0, 0.0, 0.0, 0.0, 0.0, 0.0, 0.0, 0.0, 0.0, 0.0, 0.0, 0.0, 0.0, 0.0, 0.0, 0.0, 0.0, 0.0, 0.0, 0.0, 0.0, 0.0, 0.0, 0.0, 0.0, 0.0, 0.0, 0.0, 0.0, 0.0, 0.0, 0.0, 0.0, 0.0, 0.0, 0.0, 0.0, 0.0, 0.0, 0.0, 0.0, 0.0, 0.0, 0.0, 0.0, 0.0, 0.0, 0.0, 0.0, 0.0, 0.0, 0.0, 0.0, 0.0, 0.0, 0.0, 0.0, 0.0, 0.0, 0.0, 0.0, 0.0, 0.0, 0.0, 0.0, 0.0, 0.0, 0.0, 0.0, 0.0, 0.0, 0.0, 0.0, 0.0, 0.0, 0.0, 0.0, 0.0, 0.0, 0.0, 0.0, 0.0, 0.0, 0.0, 0.0, 0.0, 0.0, 0.0, 0.0, 0.0, 0.0, 0.0, 0.0, 0.0, 0.0, 0.0, 0.0, 0.0, 0.0, 0.0, 0.0, 0.0, 0.0, 0.0, 0.0, 0.0, 0.0, 0.0, 0.0, 0.0, 0.0, 0.0, 0.0, 0.0, 0.0, 0.0, 0.0, 0.0, 0.0, 0.0, 0.0, 0.0, 0.0, 0.0, 0.0, 0.0, 0.0, 0.0, 0.0, 0.0, 0.0, 0.0, 0.0, 0.0, 0.0, 0.0, 0.0, 0.0, 0.0, 0.0, 0.0, 0.0, 0.0, 0.0, 0.0, 0.0, 0.0, 0.0, 0.0, 0.0, 0.0, 0.0, 0.0, 0.0, 0.0, 0.0, 0.0, 0.0, 0.0, 0.0, 0.0, 0.0, 0.0, 0.0, 0.0, 0.0, 0.0, 0.0, 0.0, 0.0, 0.0, 0.0, 0.0, 0.0, 0.0, 0.0, 0.0, 0.0, 0.0, 0.0, 0.0, 0.0, 0.0, 0.0, 0.0, 0.0, 0.0, 0.0, 0.0, 0.0, 0.0, 0.0, 0.0, 0.0, 0.0, 0.0, 0.0, 0.0, 0.0, 0.0, 0.0, 0.0, 0.0, 0.0, 0.0, 0.0, 0.0, 0.0, 0.0, 0.0, 0.0, 0.0, 0.0, 0.0, 0.0, 0.0, 0.0, 0.0, 0.0, 0.0, 0.0, 0.0, 0.0, 0.0, 0.0, 0.0, 0.0, 0.0, 0.0, 0.0, 0.0, 0.0, 0.0, 0.0, 0.0, 0.0, 0.0, 0.0, 0.0, 0.0, 0.0, 0.0, 0.0, 0.0, 0.0, 0.0, 0.0, 0.0, 0.0, 0.0, 0.0, 0.0, 0.0, 0.0, 0.0, 0.0, 0.0, 0.0, 0.0, 0.0, 0.0, 0.0, 0.0, 0.0, 0.0, 0.0, 0.0, 0.0, 0.0, 0.0, 0.0, 0.0, 0.0, 0.0, 0.0, 0.0, 0.0, 0.0, 0.0, 0.0, 0.0, 0.0, 0.0, 0.0, 0.0, 0.0, 0.0, 0.0, 0.0, 0.0, 0.0, 0.0, 0.0, 0.0, 0.0, 0.0, 0.0, 0.0, 0.0, 0.0, 0.0, 0.0, 0.0, 0.0, 0.0, 0.0, 0.0, 0.0, 0.0, 0.0, 0.0, 0.0, 0.0, 0.0, 0.0, 0.0, 0.0, 0.0, 0.0, 0.0, 0.0, 0.0, 0.0, 0.0, 0.0, 0.0, 0.0, 0.0, 0.0, 0.0, 0.0, 0.0, 0.0, 0.0, 0.0, 0.0, 0.0, 0.0, 0.0, 0.0, 0.0, 0.0, 0.0, 0.0, 0.0, 0.0, 0.0, 0.0, 0.0, 0.0, 0.0, 0.0, 0.0, 0.0, 0.0, 0.0, 0.0, 0.0, 0.0, 0.0, 0.0, 0.0, 0.0, 0.0, 0.0, 0.0, 0.0, 0.0, 0.0, 0.0, 0.0, 0.0, 0.0, 0.0, 0.0, 0.0, 0.0, 0.0, 0.0, 0.0, 0.0, 0.0, 0.0, 0.0, 0.0, 0.0, 0.0, 0.0, 0.0, 0.0, 0.0, 0.0, 0.0, 0.0, 0.0, 0.0, 0.0, 0.0, 0.0, 0.0, 0.0, 0.0, 0.0, 0.0, 0.0, 0.0, 0.0, 0.0, 0.0, 0.0, 0.0, 0.0, 0.0, 0.0, 0.0, 0.0, 0.0, 0.0, 0.0, 0.0, 0.0, 0.0, 0.0, 0.0, 0.0, 0.0, 0.0, 0.0, 0.0, 0.0, 0.0, 0.0, 0.0, 0.0, 0.0, 0.0, 0.0, 0.0, 0.0, 0.0, 0.0, 0.0, 0.0, 0.0, 0.0, 0.0, 0.0, 0.0, 0.0, 0.0, 0.0, 0.0, 0.0, 0.0, 0.0, 0.0, 0.0, 0.0, 0.0, 0.0, 0.0, 0.0, 0.0, 0.0, 0.0, 0.0, 0.0, 0.0, 0.0, 0.0, 0.0, 0.0, 0.0, 0.0, 0.0, 0.0, 0.0, 0.0, 0.0, 0.0, 0.0, 0.0, 0.0, 0.0, 0.0, 0.0, 0.0, 0.0, 0.0, 0.0, 0.0, 0.0, 0.0, 0.0, 0.0, 0.0, 0.0, 0.0, 0.0, 0.0, 0.0, 0.0, 0.0, 0.0, 0.0, 0.0, 0.0, 0.0, 0.0, 0.0, 0.0, 0.0, 0.0, 0.0, 0.0, 0.0, 0.0, 0.0, 0.0, 0.0, 0.0, 0.0, 0.0, 0.0, 0.0, 0.0, 0.0, 0.0, 0.0, 0.0, 0.0, 0.0, 0.0, 0.0, 0.0, 0.0, 0.0, 0.0, 0.0, 0.0, 0.0, 0.0, 0.0, 0.0, 0.0, 0.0, 0.0, 0.0, 0.0, 0.0, 0.0, 0.0, 0.0, 0.0, 0.0, 0.0, 0.0, 0.0, 0.0, 0.0, 0.0, 0.0, 0.0, 0.0, 0.0, 0.0, 0.0, 0.0, 0.0, 0.0, 0.0, 0.0, 0.0, 0.0, 0.0, 0.0, 0.0, 0.0, 0.0, 0.0, 0.0, 0.0, 0.0, 0.0, 0.0, 0.0, 0.0, 0.0, 0.0, 0.0, 0.0, 0.0, 0.0, 0.0, 0.0, 0.0, 0.0, 0.0, 0.0, 0.0, 0.0, 0.0, 0.0, 0.0, 0.0, 0.0, 0.0, 0.0, 0.0, 0.0, 0.0, 0.0, 0.0, 0.0, 0.0, 0.0, 0.0, 0.0, 0.0, 0.0, 0.0, 0.0, 0.0, 0.0, 0.0, 0.0, 0.0, 0.0, 0.0, 0.0, 0.0, 0.0, 0.0, 0.0, 0.0, 0.0, 0.0, 0.0, 0.0, 0.0, 0.0, 0.0, 0.0, 0.0, 0.0, 0.0, 0.0, 0.0, 0.0, 0.0, 0.0, 0.0, 0.0, 0.0, 0.0, 0.0, 0.0, 0.0, 0.0, 0.0, 0.0, 0.0, 0.0, 0.0, 0.0, 0.0, 0.0, 0.0, 0.0, 0.0, 0.0, 0.0, 0.0, 0.0, 0.0, 0.0, 0.0, 0.0, 0.0, 0.0, 0.0, 0.0, 0.0, 0.0, 0.0, 0.0, 0.0, 0.0, 0.0, 0.0, 0.0, 0.0, 0.0, 0.0, 0.0, 0.0, 0.0, 0.0, 0.0, 0.0, 0.0, 0.0, 0.0, 0.0, 0.0, 0.0])
me_plane_048.materials.append(mat_material_002)
me_plane_048.update()

# ---- objects
ob_15k_1 = bpy.data.objects.new('15k-1', me_plane_044)
ob_15k_2 = bpy.data.objects.new('15k-2', me_plane_047)
ob_15k_3 = bpy.data.objects.new('15k-3', me_plane_048)

# ---- transforms, parenting, visibility, modifiers, constraints
ob_15k_1.location = (139.7, -316.3, 0.1)
ob_15k_1.rotation_euler = (0.0, -0.0, 0.6352)
ob_15k_1.scale = (9045.0, 9045.0, 1.555)
ob_15k_2.location = (129.2, -254.3, 0.1)
ob_15k_2.rotation_euler = (0.0, -0.0, 0.6352)
ob_15k_2.scale = (9045.0, 9045.0, 1.555)
ob_15k_3.location = (129.2, -254.3, 0.1)
ob_15k_3.rotation_euler = (0.0, -0.0, 0.6352)
ob_15k_3.scale = (9045.0, 9045.0, 1.555)

# ---- collection membership
col_15k.objects.link(ob_15k_1)
col_15k.objects.link(ob_15k_2)
col_15k.objects.link(ob_15k_3)

# ---- scene / render settings (as saved in the file)
scene.frame_start = 1; scene.frame_end = 250; scene.frame_set(1)
scene.render.engine = 'CYCLES'
scene.cycles.sampling_pattern = 'TABULATED_SOBOL'
scene.cycles.use_light_tree = False
scene.eevee.taa_samples = 100
scene.eevee.taa_render_samples = 100
scene.eevee.gtao_distance = 200.0
scene.eevee.use_raytracing = True
scene.view_settings.view_transform = 'Filmic'
scene.unit_settings.scale_length = 1000.0
bpy.context.view_layer.update()

# ---- added for rendering (the .blend has no active camera): camera
cam_auto = bpy.data.cameras.new('AutoCamera')
cam_auto.lens = 50.0
cam_auto.sensor_width = 36.0
cam_auto.clip_end = 5071.14
ob_auto_camera = bpy.data.objects.new('AutoCamera', cam_auto)
scene.collection.objects.link(ob_auto_camera)
ob_auto_camera.location = (400.55, -591.776, 231.614)
ob_auto_camera.rotation_euler = (1.09748, -7.21219e-08, 0.694738)
scene.camera = ob_auto_camera
bpy.context.view_layer.update()
